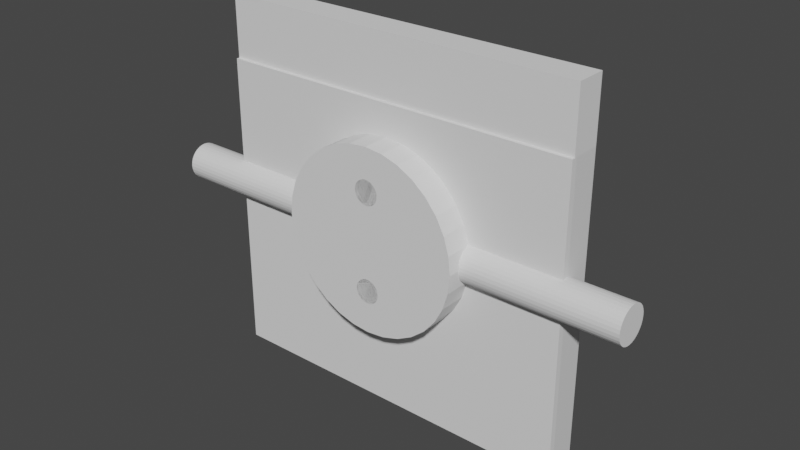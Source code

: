 # Source: phone-new.blend  (saved by Blender 3.1.7; exported with 4.5.12 LTS)
import bpy
from mathutils import Matrix  # noqa: F401  (used for matrix-valued properties, if any)

bpy.ops.wm.read_factory_settings(use_empty=True)
scene = bpy.context.scene
scene.name = 'Scene'

# ---- collections
col_collection = bpy.data.collections.new('Collection'); scene.collection.children.link(col_collection)

# ---- materials (node trees are filled in below, after node groups)
mat_material = bpy.data.materials.new('Material')
mat_material.alpha_threshold = 0.0
mat_material.use_transparent_shadow = False
mat_material.line_color = (0.0, 0.0, 0.0, 1.0)

# ---- material node trees
mat_material.use_nodes = True; mat_material.node_tree.nodes.clear()
_N = mat_material.node_tree.nodes; _L = mat_material.node_tree.links
n0 = _N.new('ShaderNodeOutputMaterial'); n0.name = 'Material Output'; n0.location = (300, 300)
n1 = _N.new('ShaderNodeBsdfPrincipled'); n1.name = 'Principled BSDF'; n1.location = (10, 300)
n1.distribution = 'GGX'
n1.subsurface_method = 'RANDOM_WALK_SKIN'
n1.inputs[2].default_value = 0.4
n1.inputs[3].default_value = 1.45
n1.inputs[27].default_value = (0.0, 0.0, 0.0, 1.0)
n1.inputs[28].default_value = 1.0
_L.new(n1.outputs[0], n0.inputs[0])
n0.is_active_output = True

# ---- world
world_world = bpy.data.worlds.new('World'); scene.world = world_world
world_world.use_nodes = True; world_world.node_tree.nodes.clear()
_N = world_world.node_tree.nodes; _L = world_world.node_tree.links
n0 = _N.new('ShaderNodeOutputWorld'); n0.name = 'World Output'; n0.location = (300, 300)
n1 = _N.new('ShaderNodeBackground'); n1.name = 'Background'; n1.location = (10, 300)
n1.inputs[0].default_value = (0.05088, 0.05088, 0.05088, 1.0)
_L.new(n1.outputs[0], n0.inputs[0])
n0.is_active_output = True
world_world.color = (0.05088, 0.05088, 0.05088)
world_world.use_sun_shadow = False
world_world.sun_shadow_jitter_overblur = 0.0

# ---- meshes
me_cube = bpy.data.meshes.new('Cube')
me_cube.from_pydata([(-2.142e-09, 0.2, 0.3333), (-2.173e-09, 0.2, -0.2), (1.0, 1.0, -1.0), (-1.0, 1.0, -1.0), (0.03704, 0.2, -0.2112), (0.06159, 0.2, 0.2922), (0.06539, 0.2, 0.2797), (0.06667, 0.2, 0.2667), (0.06539, 0.2, 0.2537), (0.06159, 0.2, -0.2412), (0.06159, 0.2, 0.2412), (0.06539, 0.2, -0.2537), (0.04714, 0.2, 0.2195), (0.06667, 0.2, -0.2667), (0.06539, 0.2, -0.2797), (0.01301, 0.2, 0.2013), (0.06159, 0.2, -0.2922), (-7.97e-09, 0.2, 0.2), (0.05543, 0.2, -0.3037), (-0.05543, 0.2, 0.2296), (-0.06159, 0.2, 0.2412), (-0.06539, 0.2, 0.2537), (-8.001e-09, 0.2, -0.3333), (-0.06667, 0.2, 0.2667), (-0.06159, 0.2, 0.2922), (-0.02551, 0.2, -0.3283), (-0.04714, 0.2, 0.3138), (-0.02551, 0.2, 0.3283), (-0.04714, 0.2, -0.3138), (-0.01301, 0.2, 0.3321), (-0.05543, 0.2, -0.3037), (-0.06159, 0.2, -0.2922), (-0.06539, 0.2, -0.2797), (-0.06667, 0.2, -0.2667), (-0.06539, 0.2, -0.2537), (-0.06159, 0.2, -0.2412), (-0.05543, 0.2, -0.2296), (-0.04714, 0.2, -0.2195), (-0.03704, 0.2, -0.2112), (-0.01301, 0.2, -0.2013), (-0.1232, 1.0, -0.3177), (-0.1333, 1.0, -0.2667), (-0.1308, 1.0, -0.2927), (-0.1308, 1.0, -0.2407), (-0.1232, 1.0, -0.2156), (-0.07408, 1.0, -0.1558), (-0.1109, 1.0, -0.1926), (-0.09428, 1.0, -0.1724), (-0.05102, 1.0, -0.1435), (-0.02601, 1.0, -0.1359), (-0.1109, 1.0, -0.3407), (-0.1089, 1.0, -0.3431), (0.05102, 1.0, -0.1435), (0.02601, 1.0, -0.1359), (0.1232, 1.0, -0.3177), (0.1109, 1.0, -0.3407), (0.1089, 1.0, -0.3431), (0.07408, 1.0, -0.1558), (0.1109, 1.0, -0.1926), (0.09428, 1.0, -0.1724), (0.1333, 1.0, -0.2667), (0.1308, 1.0, -0.2407), (0.1308, 1.0, -0.2927), (0.1232, 1.0, -0.2156), (0.0, 1.0, -0.1333), (-0.09428, 1.0, -0.3609), (0.09428, 1.0, -0.3609), (-0.07408, 1.0, -0.3775), (-0.05102, 1.0, -0.3899), (0.05102, 1.0, -0.3899), (0.02601, 1.0, -0.3974), (-1.166e-08, 1.0, -0.4), (-0.02601, 1.0, -0.3974), (0.07408, 1.0, -0.3775), (0.01301, 0.2, -0.2013), (0.02551, 0.2, -0.2051), (0.04714, 0.2, -0.2195), (0.05543, 0.2, -0.2296), (0.04714, 0.2, -0.3138), (0.03704, 0.2, -0.3221), (0.02551, 0.2, -0.3283), (0.01301, 0.2, -0.3321), (-0.01301, 0.2, -0.3321), (-0.03704, 0.2, -0.3221), (-0.02551, 0.2, -0.2051), (-0.1089, 1.0, 0.3431), (0.1089, 1.0, 0.3431), (0.09428, 1.0, 0.3609), (-0.09428, 1.0, 0.3609), (-0.05102, 1.0, 0.3899), (-0.02601, 1.0, 0.3974), (0.0, 1.0, 0.4), (0.05102, 1.0, 0.3899), (0.02601, 1.0, 0.3974), (0.07408, 1.0, 0.3775), (-0.07408, 1.0, 0.3775), (-0.1333, 1.0, 0.2667), (-0.1308, 1.0, 0.2407), (-0.1308, 1.0, 0.2927), (-0.1109, 1.0, 0.3407), (-0.1232, 1.0, 0.3177), (-0.1232, 1.0, 0.2156), (-0.1109, 1.0, 0.1926), (-0.09428, 1.0, 0.1724), (-0.07408, 1.0, 0.1558), (-0.05102, 1.0, 0.1435), (-0.02601, 1.0, 0.1359), (-1.166e-08, 1.0, 0.1333), (0.02601, 1.0, 0.1359), (0.05102, 1.0, 0.1435), (0.07408, 1.0, 0.1558), (0.1109, 1.0, 0.3407), (0.1232, 1.0, 0.2156), (0.1232, 1.0, 0.3177), (0.1333, 1.0, 0.2667), (0.1308, 1.0, 0.2407), (0.1308, 1.0, 0.2927), (0.09428, 1.0, 0.1724), (0.1109, 1.0, 0.1926), (0.01301, 0.2, 0.3321), (0.02551, 0.2, 0.3283), (0.03704, 0.2, 0.3221), (0.04714, 0.2, 0.3138), (0.05543, 0.2, 0.3037), (0.05543, 0.2, 0.2296), (0.03704, 0.2, 0.2112), (0.02551, 0.2, 0.2051), (-0.01301, 0.2, 0.2013), (-0.02551, 0.2, 0.2051), (-0.03704, 0.2, 0.2112), (-0.04714, 0.2, 0.2195), (-0.06539, 0.2, 0.2797), (-0.05543, 0.2, 0.3037), (-0.03704, 0.2, 0.3221), (-1.0, 1.0, 0.6667), (1.0, 1.0, 0.6667), (0.5478, 1.0, 0.6667), (-0.5478, 1.0, 0.6667), (-1.0, -0.8, -1.0), (-1.0, -0.8, 0.6667), (1.0, -0.8, -1.0), (1.0, -0.8, -0.2), (1.0, -0.8, 0.6667), (-3.57e-10, -0.8, 0.3333), (0.01301, -0.8, 0.3321), (0.02551, -0.8, 0.3283), (0.03704, -0.8, 0.3221), (0.04714, -0.8, 0.3138), (0.05543, -0.8, 0.3037), (0.06159, -0.8, 0.2922), (0.06539, -0.8, 0.2797), (0.06667, -0.8, 0.2667), (0.06539, -0.8, 0.2537), (0.06159, -0.8, 0.2412), (0.05543, -0.8, 0.2296), (0.04714, -0.8, 0.2195), (0.03704, -0.8, 0.2112), (0.02551, -0.8, 0.2051), (0.01301, -0.8, 0.2013), (-6.185e-09, -0.8, 0.2), (-0.01301, -0.8, 0.2013), (-0.02551, -0.8, 0.2051), (-0.03704, -0.8, 0.2112), (-0.04714, -0.8, 0.2195), (-0.05543, -0.8, 0.2296), (-0.06159, -0.8, 0.2412), (-0.06539, -0.8, 0.2537), (-0.06667, -0.8, 0.2667), (-0.06539, -0.8, 0.2797), (-0.06159, -0.8, 0.2922), (-0.05543, -0.8, 0.3037), (-0.04714, -0.8, 0.3138), (-0.03704, -0.8, 0.3221), (-0.02551, -0.8, 0.3283), (-0.01301, -0.8, 0.3321), (-3.622e-10, -0.8, -0.2), (0.01301, -0.8, -0.2013), (0.02551, -0.8, -0.2051), (0.03704, -0.8, -0.2112), (0.04714, -0.8, -0.2195), (0.05543, -0.8, -0.2296), (0.06159, -0.8, -0.2412), (0.06539, -0.8, -0.2537), (0.06667, -0.8, -0.2667), (0.06539, -0.8, -0.2797), (0.06159, -0.8, -0.2922), (0.05543, -0.8, -0.3037), (0.04714, -0.8, -0.3138), (0.03704, -0.8, -0.3221), (0.02551, -0.8, -0.3283), (0.01301, -0.8, -0.3321), (-6.19e-09, -0.8, -0.3333), (-0.01301, -0.8, -0.3321), (-0.02551, -0.8, -0.3283), (-0.03704, -0.8, -0.3221), (-0.04714, -0.8, -0.3138), (-0.05543, -0.8, -0.3037), (-0.06159, -0.8, -0.2922), (-0.06539, -0.8, -0.2797), (-0.06667, -0.8, -0.2667), (-0.06539, -0.8, -0.2537), (-0.06159, -0.8, -0.2412), (-0.05543, -0.8, -0.2296), (-0.04714, -0.8, -0.2195), (-0.03704, -0.8, -0.2112), (-0.02551, -0.8, -0.2051), (-0.01301, -0.8, -0.2013), (-0.8, -0.8, 0.6667), (-1.0, -0.8, -0.09836), (-1.0, -0.7659, -0.09808), (-1.0, -0.8, 0.09836), (-1.0, -0.7659, 0.09808), (-1.0, -0.5408, -0.09239), (-1.0, -0.3333, -0.08315), (-1.0, -0.5408, 0.09239), (-1.0, -0.1515, -0.07071), (-1.0, -0.002236, -0.05556), (-1.0, -0.3333, 0.08315), (-1.0, -0.1515, 0.07071), (-1.0, 0.1087, -0.03827), (-1.0, -0.002236, 0.05556), (-1.0, 0.1087, 0.03827), (-1.0, 0.1769, -0.01951), (-1.0, 0.2, 4.371e-08), (-1.0, 0.1769, 0.01951), (1.0, -0.8, -0.09836), (1.0, -0.8, 0.09836), (1.0, -0.7659, 0.09808), (1.0, -0.7659, -0.09808), (1.0, -0.5408, 0.09239), (1.0, -0.5408, -0.09239), (1.0, -0.3333, -0.08315), (1.0, -0.3333, 0.08315), (1.0, -0.1515, 0.07071), (1.0, -0.1515, -0.07071), (1.0, -0.002236, -0.05556), (1.0, -0.002236, 0.05556), (1.0, 0.1087, 0.03827), (1.0, 0.1087, -0.03827), (1.0, 0.1769, 0.01951), (1.0, 0.1769, -0.01951), (1.0, 0.2, -4.371e-08), (0.08414, -0.8, -0.09836), (0.3076, -0.8, 0.09836)], [], [(210, 139, 134, 3, 138, 208, 209, 212, 213, 215, 216, 219, 222, 223, 224, 221, 220, 218, 217, 214, 211), (3, 2, 140, 138), (225, 141, 140, 2, 135, 142, 226, 227, 229, 232, 233, 236, 237, 239, 241, 240, 238, 235, 234, 231, 230, 228), (136, 86, 87, 94, 92, 93, 91, 90, 89, 95, 88, 85, 137), (135, 2, 56, 55, 54, 62, 60, 61, 63, 58, 59, 57, 52, 53, 64, 49, 48, 45, 47, 46, 44, 43, 41, 42, 40, 50, 51, 3, 134, 137, 85, 99, 100, 98, 96, 97, 101, 102, 103, 104, 105, 106, 107, 108, 109, 110, 117, 118, 112, 115, 114, 116, 113, 111, 86, 136), (66, 56, 2, 3, 51, 65, 67, 68, 72, 71, 70, 69, 73), (0, 119, 144, 143), (144, 119, 120, 145), (145, 120, 121, 146), (146, 121, 122, 147), (122, 123, 148, 147), (123, 5, 149, 148), (5, 6, 150, 149), (6, 7, 151, 150), (7, 8, 152, 151), (8, 10, 153, 152), (10, 124, 154, 153), (124, 12, 155, 154), (155, 12, 125, 156), (156, 125, 126, 157), (157, 126, 15, 158), (158, 15, 17, 159), (159, 17, 127, 160), (160, 127, 128, 161), (161, 128, 129, 162), (162, 129, 130, 163), (163, 130, 19, 164), (164, 19, 20, 165), (165, 20, 21, 166), (166, 21, 23, 167), (167, 23, 131, 168), (168, 131, 24, 169), (169, 24, 132, 170), (170, 132, 26, 171), (26, 133, 172, 171), (172, 133, 27, 173), (27, 29, 174, 173), (29, 0, 143, 174), (1, 74, 176, 175), (176, 74, 75, 177), (177, 75, 4, 178), (178, 4, 76, 179), (76, 77, 180, 179), (77, 9, 181, 180), (9, 11, 182, 181), (11, 13, 183, 182), (13, 14, 184, 183), (14, 16, 185, 184), (16, 18, 186, 185), (18, 78, 187, 186), (187, 78, 79, 188), (188, 79, 80, 189), (189, 80, 81, 190), (190, 81, 22, 191), (191, 22, 82, 192), (192, 82, 25, 193), (193, 25, 83, 194), (194, 83, 28, 195), (195, 28, 30, 196), (196, 30, 31, 197), (197, 31, 32, 198), (198, 32, 33, 199), (199, 33, 34, 200), (200, 34, 35, 201), (201, 35, 36, 202), (202, 36, 37, 203), (37, 38, 204, 203), (38, 84, 205, 204), (205, 84, 39, 206), (39, 1, 175, 206), (53, 74, 1, 64), (52, 75, 74, 53), (4, 75, 52, 57), (76, 4, 57, 59), (77, 76, 59, 58), (9, 77, 58, 63), (11, 9, 63, 61), (13, 11, 61, 60), (14, 13, 60, 62), (16, 14, 62, 54), (18, 16, 54, 55), (18, 55, 56, 66, 78), (73, 79, 78, 66), (69, 80, 79, 73), (70, 81, 80, 69), (71, 22, 81, 70), (72, 82, 22, 71), (68, 25, 82, 72), (67, 83, 25, 68), (65, 28, 83, 67), (51, 50, 30, 28, 65), (31, 30, 50, 40), (32, 31, 40, 42), (33, 32, 42, 41), (34, 33, 41, 43), (35, 34, 43, 44), (36, 35, 44, 46), (37, 36, 46, 47), (38, 37, 47, 45), (48, 84, 38, 45), (49, 39, 84, 48), (64, 1, 39, 49), (119, 0, 91, 93), (120, 119, 93, 92), (121, 120, 92, 94), (122, 121, 94, 87), (122, 87, 86, 111, 123), (5, 123, 111, 113), (6, 5, 113, 116), (7, 6, 116, 114), (8, 7, 114, 115), (10, 8, 115, 112), (124, 10, 112, 118), (12, 124, 118, 117), (110, 125, 12, 117), (109, 126, 125, 110), (108, 15, 126, 109), (107, 17, 15, 108), (106, 127, 17, 107), (105, 128, 127, 106), (104, 129, 128, 105), (103, 130, 129, 104), (19, 130, 103, 102), (101, 20, 19, 102), (21, 20, 101, 97), (23, 21, 97, 96), (131, 23, 96, 98), (24, 131, 98, 100), (132, 24, 100, 99), (85, 88, 26, 132, 99), (133, 26, 88, 95), (89, 27, 133, 95), (29, 27, 89, 90), (0, 29, 90, 91), (142, 135, 136, 137, 134, 139, 207), (208, 138, 140, 141, 183, 184, 185, 186, 187, 188, 189, 190, 191, 192, 193, 194, 195, 196, 197, 198, 199, 200, 201, 202, 203, 204, 205, 206, 175, 176, 177, 242), (243, 154, 155, 156, 157, 158, 159, 160, 161, 162, 163, 164, 165, 166, 167, 168, 169, 207, 139, 210), (226, 142, 207, 169, 170, 171, 172, 173, 174, 143, 144, 145, 146, 147, 148, 149, 150, 151, 152, 153, 154, 243), (177, 178, 179, 180, 181, 182, 183, 141, 225, 242), (223, 222, 240, 241), (240, 222, 219, 238), (219, 216, 235, 238), (216, 215, 234, 235), (215, 213, 231, 234), (231, 213, 212, 230), (230, 212, 209, 228), (225, 228, 209, 208, 242), (210, 211, 227, 226, 243), (227, 211, 214, 229), (217, 232, 229, 214), (218, 233, 232, 217), (233, 218, 220, 236), (236, 220, 221, 237), (237, 221, 224, 239), (239, 224, 223, 241)])
_uv = me_cube.uv_layers.new(name='UVMap')
_uv.uv.foreach_set('vector', [0.5123, 0.025, 0.5833, 0.025, 0.5833, 0.25, 0.375, 0.25, 0.375, 0.025, 0.4877, 0.025, 0.4877, 0.02926, 0.4885, 0.0574, 0.4896, 0.08334, 0.4912, 0.1061, 0.4931, 0.1247, 0.4952, 0.1386, 0.4976, 0.1471, 0.5, 0.15, 0.5024, 0.1471, 0.5048, 0.1386, 0.5069, 0.1247, 0.5088, 0.1061, 0.5104, 0.08334, 0.5115, 0.0574, 0.5123, 0.02926, 0.125, 0.5, 0.375, 0.5, 0.375, 0.725, 0.125, 0.725, 0.4877, 0.725, 0.475, 0.725, 0.375, 0.725, 0.375, 0.5, 0.5833, 0.5, 0.5833, 0.725, 0.5123, 0.725, 0.5123, 0.7207, 0.5115, 0.6926, 0.5104, 0.6667, 0.5088, 0.6439, 0.5069, 0.6253, 0.5048, 0.6114, 0.5024, 0.6029, 0.5, 0.6, 0.4976, 0.6029, 0.4952, 0.6114, 0.4931, 0.6253, 0.4912, 0.6439, 0.4896, 0.6667, 0.4885, 0.6926, 0.4877, 0.7207, 0.5833, 0.4435, 0.5429, 0.3886, 0.5451, 0.3868, 0.5472, 0.3843, 0.5487, 0.3814, 0.5497, 0.3783, 0.55, 0.375, 0.5497, 0.3717, 0.5487, 0.3686, 0.5472, 0.3657, 0.5451, 0.3632, 0.5429, 0.3614, 0.5833, 0.3065, 0.5833, 0.5, 0.375, 0.5, 0.4571, 0.3886, 0.4574, 0.3889, 0.4603, 0.3904, 0.4634, 0.3913, 0.4667, 0.3917, 0.4699, 0.3913, 0.473, 0.3904, 0.4759, 0.3889, 0.4785, 0.3868, 0.4805, 0.3843, 0.4821, 0.3814, 0.483, 0.3783, 0.4833, 0.375, 0.483, 0.3717, 0.4821, 0.3686, 0.4805, 0.3657, 0.4785, 0.3632, 0.4759, 0.3611, 0.473, 0.3596, 0.4699, 0.3587, 0.4667, 0.3583, 0.4634, 0.3587, 0.4603, 0.3596, 0.4574, 0.3611, 0.4571, 0.3614, 0.375, 0.25, 0.5833, 0.25, 0.5833, 0.3065, 0.5429, 0.3614, 0.5426, 0.3611, 0.5397, 0.3596, 0.5366, 0.3587, 0.5333, 0.3583, 0.5301, 0.3587, 0.527, 0.3596, 0.5241, 0.3611, 0.5215, 0.3632, 0.5195, 0.3657, 0.5179, 0.3686, 0.517, 0.3717, 0.5167, 0.375, 0.517, 0.3783, 0.5179, 0.3814, 0.5195, 0.3843, 0.5215, 0.3868, 0.5241, 0.3889, 0.527, 0.3904, 0.5301, 0.3913, 0.5333, 0.3917, 0.5366, 0.3913, 0.5397, 0.3904, 0.5426, 0.3889, 0.5429, 0.3886, 0.5833, 0.4435, 0.4549, 0.3868, 0.4571, 0.3886, 0.375, 0.5, 0.375, 0.25, 0.4571, 0.3614, 0.4549, 0.3632, 0.4528, 0.3657, 0.4513, 0.3686, 0.4503, 0.3717, 0.45, 0.375, 0.4503, 0.3783, 0.4513, 0.3814, 0.4528, 0.3843, 1.0, 0.65, 0.9688, 0.65, 0.9688, 0.7333, 1.0, 0.7333, 0.9688, 0.7333, 0.9688, 0.65, 0.9375, 0.65, 0.9375, 0.7333, 0.9375, 0.7333, 0.9375, 0.65, 0.9062, 0.65, 0.9062, 0.7333, 0.9062, 0.7333, 0.9062, 0.65, 0.875, 0.65, 0.875, 0.7333, 0.875, 0.65, 0.8438, 0.65, 0.8438, 0.7333, 0.875, 0.7333, 0.8438, 0.65, 0.8125, 0.65, 0.8125, 0.7333, 0.8438, 0.7333, 0.8125, 0.65, 0.7812, 0.65, 0.7812, 0.7333, 0.8125, 0.7333, 0.7812, 0.65, 0.75, 0.65, 0.75, 0.7333, 0.7812, 0.7333, 0.75, 0.65, 0.7188, 0.65, 0.7188, 0.7333, 0.75, 0.7333, 0.7188, 0.65, 0.6875, 0.65, 0.6875, 0.7333, 0.7188, 0.7333, 0.6875, 0.65, 0.6562, 0.65, 0.6562, 0.7333, 0.6875, 0.7333, 0.6562, 0.65, 0.625, 0.65, 0.625, 0.7333, 0.6562, 0.7333, 0.625, 0.7333, 0.625, 0.65, 0.5938, 0.65, 0.5938, 0.7333, 0.5938, 0.7333, 0.5938, 0.65, 0.5625, 0.65, 0.5625, 0.7333, 0.5625, 0.7333, 0.5625, 0.65, 0.5312, 0.65, 0.5312, 0.7333, 0.5312, 0.7333, 0.5312, 0.65, 0.5, 0.65, 0.5, 0.7333, 0.5, 0.7333, 0.5, 0.65, 0.4688, 0.65, 0.4688, 0.7333, 0.4688, 0.7333, 0.4688, 0.65, 0.4375, 0.65, 0.4375, 0.7333, 0.4375, 0.7333, 0.4375, 0.65, 0.4062, 0.65, 0.4062, 0.7333, 0.4062, 0.7333, 0.4062, 0.65, 0.375, 0.65, 0.375, 0.7333, 0.375, 0.7333, 0.375, 0.65, 0.3438, 0.65, 0.3438, 0.7333, 0.3438, 0.7333, 0.3438, 0.65, 0.3125, 0.65, 0.3125, 0.7333, 0.3125, 0.7333, 0.3125, 0.65, 0.2812, 0.65, 0.2812, 0.7333, 0.2812, 0.7333, 0.2812, 0.65, 0.25, 0.65, 0.25, 0.7333, 0.25, 0.7333, 0.25, 0.65, 0.2188, 0.65, 0.2188, 0.7333, 0.2188, 0.7333, 0.2188, 0.65, 0.1875, 0.65, 0.1875, 0.7333, 0.1875, 0.7333, 0.1875, 0.65, 0.1562, 0.65, 0.1562, 0.7333, 0.1562, 0.7333, 0.1562, 0.65, 0.125, 0.65, 0.125, 0.7333, 0.125, 0.65, 0.09375, 0.65, 0.09375, 0.7333, 0.125, 0.7333, 0.09375, 0.7333, 0.09375, 0.65, 0.0625, 0.65, 0.0625, 0.7333, 0.0625, 0.65, 0.03125, 0.65, 0.03125, 0.7333, 0.0625, 0.7333, 0.03125, 0.65, 0.0, 0.65, 0.0, 0.7333, 0.03125, 0.7333, 1.0, 0.65, 0.9688, 0.65, 0.9688, 0.7333, 1.0, 0.7333, 0.9688, 0.7333, 0.9688, 0.65, 0.9375, 0.65, 0.9375, 0.7333, 0.9375, 0.7333, 0.9375, 0.65, 0.9062, 0.65, 0.9062, 0.7333, 0.9062, 0.7333, 0.9062, 0.65, 0.875, 0.65, 0.875, 0.7333, 0.875, 0.65, 0.8438, 0.65, 0.8438, 0.7333, 0.875, 0.7333, 0.8438, 0.65, 0.8125, 0.65, 0.8125, 0.7333, 0.8438, 0.7333, 0.8125, 0.65, 0.7812, 0.65, 0.7812, 0.7333, 0.8125, 0.7333, 0.7812, 0.65, 0.75, 0.65, 0.75, 0.7333, 0.7812, 0.7333, 0.75, 0.65, 0.7188, 0.65, 0.7188, 0.7333, 0.75, 0.7333, 0.7188, 0.65, 0.6875, 0.65, 0.6875, 0.7333, 0.7188, 0.7333, 0.6875, 0.65, 0.6562, 0.65, 0.6562, 0.7333, 0.6875, 0.7333, 0.6562, 0.65, 0.625, 0.65, 0.625, 0.7333, 0.6562, 0.7333, 0.625, 0.7333, 0.625, 0.65, 0.5938, 0.65, 0.5938, 0.7333, 0.5938, 0.7333, 0.5938, 0.65, 0.5625, 0.65, 0.5625, 0.7333, 0.5625, 0.7333, 0.5625, 0.65, 0.5312, 0.65, 0.5312, 0.7333, 0.5312, 0.7333, 0.5312, 0.65, 0.5, 0.65, 0.5, 0.7333, 0.5, 0.7333, 0.5, 0.65, 0.4688, 0.65, 0.4688, 0.7333, 0.4688, 0.7333, 0.4688, 0.65, 0.4375, 0.65, 0.4375, 0.7333, 0.4375, 0.7333, 0.4375, 0.65, 0.4062, 0.65, 0.4062, 0.7333, 0.4062, 0.7333, 0.4062, 0.65, 0.375, 0.65, 0.375, 0.7333, 0.375, 0.7333, 0.375, 0.65, 0.3438, 0.65, 0.3438, 0.7333, 0.3438, 0.7333, 0.3438, 0.65, 0.3125, 0.65, 0.3125, 0.7333, 0.3125, 0.7333, 0.3125, 0.65, 0.2812, 0.65, 0.2812, 0.7333, 0.2812, 0.7333, 0.2812, 0.65, 0.25, 0.65, 0.25, 0.7333, 0.25, 0.7333, 0.25, 0.65, 0.2188, 0.65, 0.2188, 0.7333, 0.2188, 0.7333, 0.2188, 0.65, 0.1875, 0.65, 0.1875, 0.7333, 0.1875, 0.7333, 0.1875, 0.65, 0.1562, 0.65, 0.1562, 0.7333, 0.1562, 0.7333, 0.1562, 0.65, 0.125, 0.65, 0.125, 0.7333, 0.125, 0.65, 0.09375, 0.65, 0.09375, 0.7333, 0.125, 0.7333, 0.09375, 0.65, 0.0625, 0.65, 0.0625, 0.7333, 0.09375, 0.7333, 0.0625, 0.7333, 0.0625, 0.65, 0.03125, 0.65, 0.03125, 0.7333, 0.03125, 0.65, 0.0, 0.65, 0.0, 0.7333, 0.03125, 0.7333, 0.9688, 0.75, 0.9688, 1.0, 1.0, 1.0, 1.0, 0.75, 0.9375, 0.75, 0.9375, 1.0, 0.9688, 1.0, 0.9688, 0.75, 0.9062, 1.0, 0.9375, 1.0, 0.9375, 0.75, 0.9062, 0.75, 0.875, 1.0, 0.9062, 1.0, 0.9062, 0.75, 0.875, 0.75, 0.8438, 1.0, 0.875, 1.0, 0.875, 0.75, 0.8438, 0.75, 0.8125, 1.0, 0.8438, 1.0, 0.8438, 0.75, 0.8125, 0.75, 0.7812, 1.0, 0.8125, 1.0, 0.8125, 0.75, 0.7812, 0.75, 0.75, 1.0, 0.7812, 1.0, 0.7812, 0.75, 0.75, 0.75, 0.7188, 1.0, 0.75, 1.0, 0.75, 0.75, 0.7188, 0.75, 0.6875, 1.0, 0.7188, 1.0, 0.7188, 0.75, 0.6875, 0.75, 0.6562, 1.0, 0.6875, 1.0, 0.6875, 0.75, 0.6562, 0.75, 0.6562, 1.0, 0.6562, 0.75, 0.6526, 0.75, 0.625, 0.75, 0.625, 1.0, 0.5938, 0.75, 0.5938, 1.0, 0.625, 1.0, 0.625, 0.75, 0.5625, 0.75, 0.5625, 1.0, 0.5938, 1.0, 0.5938, 0.75, 0.5312, 0.75, 0.5312, 1.0, 0.5625, 1.0, 0.5625, 0.75, 0.5, 0.75, 0.5, 1.0, 0.5312, 1.0, 0.5312, 0.75, 0.4688, 0.75, 0.4688, 1.0, 0.5, 1.0, 0.5, 0.75, 0.4375, 0.75, 0.4375, 1.0, 0.4688, 1.0, 0.4688, 0.75, 0.4062, 0.75, 0.4062, 1.0, 0.4375, 1.0, 0.4375, 0.75, 0.375, 0.75, 0.375, 1.0, 0.4062, 1.0, 0.4062, 0.75, 0.3474, 0.75, 0.3438, 0.75, 0.3438, 1.0, 0.375, 1.0, 0.375, 0.75, 0.3125, 1.0, 0.3438, 1.0, 0.3438, 0.75, 0.3125, 0.75, 0.2812, 1.0, 0.3125, 1.0, 0.3125, 0.75, 0.2812, 0.75, 0.25, 1.0, 0.2812, 1.0, 0.2812, 0.75, 0.25, 0.75, 0.2188, 1.0, 0.25, 1.0, 0.25, 0.75, 0.2188, 0.75, 0.1875, 1.0, 0.2188, 1.0, 0.2188, 0.75, 0.1875, 0.75, 0.1562, 1.0, 0.1875, 1.0, 0.1875, 0.75, 0.1562, 0.75, 0.125, 1.0, 0.1562, 1.0, 0.1562, 0.75, 0.125, 0.75, 0.09375, 1.0, 0.125, 1.0, 0.125, 0.75, 0.09375, 0.75, 0.0625, 0.75, 0.0625, 1.0, 0.09375, 1.0, 0.09375, 0.75, 0.03125, 0.75, 0.03125, 1.0, 0.0625, 1.0, 0.0625, 0.75, 0.0, 0.75, 0.0, 1.0, 0.03125, 1.0, 0.03125, 0.75, 0.9688, 1.0, 1.0, 1.0, 1.0, 0.75, 0.9688, 0.75, 0.9375, 1.0, 0.9688, 1.0, 0.9688, 0.75, 0.9375, 0.75, 0.9062, 1.0, 0.9375, 1.0, 0.9375, 0.75, 0.9062, 0.75, 0.875, 1.0, 0.9062, 1.0, 0.9062, 0.75, 0.875, 0.75, 0.875, 1.0, 0.875, 0.75, 0.8474, 0.75, 0.8438, 0.75, 0.8438, 1.0, 0.8125, 1.0, 0.8438, 1.0, 0.8438, 0.75, 0.8125, 0.75, 0.7812, 1.0, 0.8125, 1.0, 0.8125, 0.75, 0.7812, 0.75, 0.75, 1.0, 0.7812, 1.0, 0.7812, 0.75, 0.75, 0.75, 0.7188, 1.0, 0.75, 1.0, 0.75, 0.75, 0.7188, 0.75, 0.6875, 1.0, 0.7188, 1.0, 0.7188, 0.75, 0.6875, 0.75, 0.6562, 1.0, 0.6875, 1.0, 0.6875, 0.75, 0.6562, 0.75, 0.625, 1.0, 0.6562, 1.0, 0.6562, 0.75, 0.625, 0.75, 0.5938, 0.75, 0.5938, 1.0, 0.625, 1.0, 0.625, 0.75, 0.5625, 0.75, 0.5625, 1.0, 0.5938, 1.0, 0.5938, 0.75, 0.5312, 0.75, 0.5312, 1.0, 0.5625, 1.0, 0.5625, 0.75, 0.5, 0.75, 0.5, 1.0, 0.5312, 1.0, 0.5312, 0.75, 0.4688, 0.75, 0.4688, 1.0, 0.5, 1.0, 0.5, 0.75, 0.4375, 0.75, 0.4375, 1.0, 0.4688, 1.0, 0.4688, 0.75, 0.4062, 0.75, 0.4062, 1.0, 0.4375, 1.0, 0.4375, 0.75, 0.375, 0.75, 0.375, 1.0, 0.4062, 1.0, 0.4062, 0.75, 0.3438, 1.0, 0.375, 1.0, 0.375, 0.75, 0.3438, 0.75, 0.3125, 0.75, 0.3125, 1.0, 0.3438, 1.0, 0.3438, 0.75, 0.2812, 1.0, 0.3125, 1.0, 0.3125, 0.75, 0.2812, 0.75, 0.25, 1.0, 0.2812, 1.0, 0.2812, 0.75, 0.25, 0.75, 0.2188, 1.0, 0.25, 1.0, 0.25, 0.75, 0.2188, 0.75, 0.1875, 1.0, 0.2188, 1.0, 0.2188, 0.75, 0.1875, 0.75, 0.1562, 1.0, 0.1875, 1.0, 0.1875, 0.75, 0.1562, 0.75, 0.1526, 0.75, 0.125, 0.75, 0.125, 1.0, 0.1562, 1.0, 0.1562, 0.75, 0.09375, 1.0, 0.125, 1.0, 0.125, 0.75, 0.09375, 0.75, 0.0625, 0.75, 0.0625, 1.0, 0.09375, 1.0, 0.09375, 0.75, 0.03125, 1.0, 0.0625, 1.0, 0.0625, 0.75, 0.03125, 0.75, 0.0, 1.0, 0.03125, 1.0, 0.03125, 0.75, 0.0, 0.75, 0.375, 0.725, 0.375, 0.5, 0.3185, 0.5, 0.1815, 0.5, 0.125, 0.5, 0.125, 0.725, 0.15, 0.725, 0.5102, 0.25, 0.375, 0.25, 0.375, 0.5, 0.495, 0.5, 0.485, 0.3833, 0.483, 0.3832, 0.4812, 0.3827, 0.4794, 0.3819, 0.4779, 0.3809, 0.4767, 0.3796, 0.4758, 0.3782, 0.4752, 0.3766, 0.475, 0.375, 0.4752, 0.3734, 0.4758, 0.3718, 0.4767, 0.3704, 0.4779, 0.3691, 0.4794, 0.3681, 0.4812, 0.3673, 0.483, 0.3668, 0.485, 0.3667, 0.487, 0.3668, 0.4888, 0.3673, 0.4906, 0.3681, 0.4921, 0.3691, 0.4933, 0.3704, 0.4942, 0.3718, 0.4948, 0.3734, 0.495, 0.375, 0.4948, 0.3766, 0.4942, 0.3782, 0.5102, 0.3855, 0.5398, 0.4135, 0.5594, 0.3819, 0.5579, 0.3809, 0.5567, 0.3796, 0.5558, 0.3782, 0.5552, 0.3766, 0.555, 0.375, 0.5552, 0.3734, 0.5558, 0.3718, 0.5567, 0.3704, 0.5579, 0.3691, 0.5594, 0.3681, 0.5612, 0.3673, 0.563, 0.3668, 0.565, 0.3667, 0.567, 0.3668, 0.5688, 0.3673, 0.625, 0.275, 0.625, 0.25, 0.5398, 0.25, 0.5398, 0.5, 0.625, 0.5, 0.625, 0.275, 0.5688, 0.3673, 0.5706, 0.3681, 0.5721, 0.3691, 0.5733, 0.3704, 0.5742, 0.3718, 0.5748, 0.3734, 0.575, 0.375, 0.5748, 0.3766, 0.5742, 0.3782, 0.5733, 0.3796, 0.5721, 0.3809, 0.5706, 0.3819, 0.5688, 0.3827, 0.567, 0.3832, 0.565, 0.3833, 0.563, 0.3832, 0.5612, 0.3827, 0.5594, 0.3819, 0.5398, 0.4135, 0.4942, 0.3782, 0.4933, 0.3796, 0.4921, 0.3809, 0.4906, 0.3819, 0.4888, 0.3827, 0.487, 0.3832, 0.485, 0.3833, 0.495, 0.5, 0.5102, 0.5, 0.5102, 0.3855, 1.0, 0.5625, 0.9688, 0.5625, 0.9688, 0.9375, 1.0, 0.9375, 0.9688, 0.9375, 0.9688, 0.5625, 0.9375, 0.5625, 0.9375, 0.9375, 0.9375, 0.5625, 0.9062, 0.5625, 0.9062, 0.9375, 0.9375, 0.9375, 0.9062, 0.5625, 0.875, 0.5625, 0.875, 0.9375, 0.9062, 0.9375, 0.875, 0.5625, 0.8438, 0.5625, 0.8438, 0.9375, 0.875, 0.9375, 0.8438, 0.9375, 0.8438, 0.5625, 0.8125, 0.5625, 0.8125, 0.9375, 0.8125, 0.9375, 0.8125, 0.5625, 0.7812, 0.5625, 0.7812, 0.9375, 0.7767, 0.9375, 0.7812, 0.9375, 0.7812, 0.5625, 0.7767, 0.5625, 0.7767, 0.7658, 0.2233, 0.5625, 0.2188, 0.5625, 0.2187, 0.9375, 0.2233, 0.9375, 0.2233, 0.8077, 0.2188, 0.9375, 0.2188, 0.5625, 0.1875, 0.5625, 0.1875, 0.9375, 0.1562, 0.5625, 0.1562, 0.9375, 0.1875, 0.9375, 0.1875, 0.5625, 0.125, 0.5625, 0.125, 0.9375, 0.1562, 0.9375, 0.1562, 0.5625, 0.125, 0.9375, 0.125, 0.5625, 0.09375, 0.5625, 0.09375, 0.9375, 0.09375, 0.9375, 0.09375, 0.5625, 0.0625, 0.5625, 0.0625, 0.9375, 0.0625, 0.9375, 0.0625, 0.5625, 0.03125, 0.5625, 0.03125, 0.9375, 0.03125, 0.9375, 0.03125, 0.5625, 0.0, 0.5625, 0.0, 0.9375])
me_cube.materials.append(mat_material)
me_cube.use_remesh_preserve_volume = False
me_cube.use_remesh_preserve_attributes = False
me_cube.use_mirror_vertex_groups = False
me_cube.update()
me_cylinder = bpy.data.meshes.new('Cylinder')
me_cylinder.from_pydata([(0.0, 1.0, -1.0), (0.0, -0.2667, 0.0), (0.0, 0.8, 0.0), (0.2309, -0.4, 0.0), (0.1951, 0.9808, -1.0), (0.2309, -0.6667, 0.0), (0.2309, 0.6667, 0.0), (0.3827, 0.9239, -1.0), (-2.331e-08, -0.8, 0.0), (0.2309, 0.4, 0.0), (-0.2309, -0.6667, 0.0), (0.5556, 0.8315, -1.0), (-2.331e-08, 0.2667, 0.0), (-0.2309, -0.4, 0.0), (0.7071, 0.7071, -1.0), (-0.2309, 0.4, 0.0), (0.8315, 0.5556, -1.0), (-0.2309, 0.6667, 0.0), (0.9239, 0.3827, -1.0), (0.9808, 0.1951, -1.0), (1.0, -4.383e-08, -1.0), (0.9808, -0.1951, -1.0), (0.9239, -0.3827, -1.0), (0.8315, -0.5556, -1.0), (0.7071, -0.7071, -1.0), (0.5556, -0.8315, -1.0), (0.3827, -0.9239, -1.0), (0.1951, -0.9808, -1.0), (-8.742e-08, -1.0, -1.0), (-0.1951, -0.9808, -1.0), (-0.3827, -0.9239, -1.0), (-0.5556, -0.8315, -1.0), (-0.7071, -0.7071, -1.0), (-0.8315, -0.5556, -1.0), (-0.9239, -0.3827, -1.0), (-0.9808, -0.1951, -1.0), (-1.0, 1.181e-08, -1.0), (-0.9808, 0.1951, -1.0), (-0.9239, 0.3827, -1.0), (-0.8315, 0.5556, -1.0), (-0.7071, 0.7071, -1.0), (-0.5556, 0.8315, -1.0), (-0.3827, 0.9239, -1.0), (-0.1951, 0.9808, -1.0), (-0.1678, 0.7031, -1.0), (0.2309, 0.4916, -1.0), (0.0, 0.8, -1.0), (0.2309, 0.6667, -1.0), (-0.2309, 0.6667, -1.0), (-0.2309, 0.4, -1.0), (-2.331e-08, 0.2667, -1.0), (0.2309, 0.4, -1.0), (0.02601, 0.6641, 0.0), (0.0, 0.6667, 0.0), (0.05102, 0.6565, 0.0), (0.07408, 0.6442, 0.0), (0.09428, 0.6276, 0.0), (0.1109, 0.6074, 0.0), (0.1232, 0.5844, 0.0), (0.1308, 0.5593, 0.0), (0.1333, 0.5333, 0.0), (0.1308, 0.5073, 0.0), (0.1232, 0.4823, 0.0), (0.1109, 0.4593, 0.0), (0.09428, 0.4391, 0.0), (0.07408, 0.4225, 0.0), (0.05102, 0.4101, 0.0), (0.02601, 0.4026, 0.0), (-1.166e-08, 0.4, 0.0), (-0.02601, 0.4026, 0.0), (-0.05102, 0.4101, 0.0), (-0.07408, 0.4225, 0.0), (-0.09428, 0.4391, 0.0), (-0.1109, 0.4593, 0.0), (-0.1232, 0.4823, 0.0), (-0.1308, 0.5073, 0.0), (-0.1333, 0.5333, 0.0), (-0.1308, 0.5593, 0.0), (-0.1232, 0.5844, 0.0), (-0.1109, 0.6074, 0.0), (-0.09428, 0.6276, 0.0), (-0.07408, 0.6442, 0.0), (-0.05102, 0.6565, 0.0), (-0.02601, 0.6641, 0.0), (0.1678, -0.7031, -1.0), (0.2309, -0.6667, -1.0), (-0.2309, -0.4916, -1.0), (-0.2309, -0.4, -1.0), (0.0, -0.2667, -1.0), (0.2309, -0.4, -1.0), (-2.331e-08, -0.8, -1.0), (-0.2309, -0.6667, -1.0), (0.02601, -0.4026, 0.0), (0.0, -0.4, 0.0), (0.05102, -0.4101, 0.0), (0.07408, -0.4225, 0.0), (0.09428, -0.4391, 0.0), (0.1109, -0.4593, 0.0), (0.1232, -0.4823, 0.0), (0.1308, -0.5073, 0.0), (0.1333, -0.5333, 0.0), (0.1308, -0.5593, 0.0), (0.1232, -0.5844, 0.0), (0.1109, -0.6074, 0.0), (0.09428, -0.6276, 0.0), (0.07408, -0.6442, 0.0), (0.05102, -0.6565, 0.0), (0.02601, -0.6641, 0.0), (-1.166e-08, -0.6667, 0.0), (-0.02601, -0.6641, 0.0), (-0.05102, -0.6565, 0.0), (-0.07408, -0.6442, 0.0), (-0.09428, -0.6276, 0.0), (-0.1109, -0.6074, 0.0), (-0.1232, -0.5844, 0.0), (-0.1308, -0.5593, 0.0), (-0.1333, -0.5333, 0.0), (-0.1308, -0.5073, 0.0), (-0.1232, -0.4823, 0.0), (-0.1109, -0.4593, 0.0), (-0.09428, -0.4391, 0.0), (-0.07408, -0.4225, 0.0), (-0.05102, -0.4101, 0.0), (-0.02601, -0.4026, 0.0), (0.0, 1.0, 0.8), (0.1951, 0.9808, 0.8), (0.3827, 0.9239, 0.8), (0.5556, 0.8315, 0.8), (0.7071, 0.7071, 0.8), (0.8315, 0.5556, 0.8), (0.9239, 0.3827, 0.8), (0.9239, -0.3827, 0.8), (0.8315, -0.5556, 0.8), (0.7071, -0.7071, 0.8), (0.5556, -0.8315, 0.8), (0.3827, -0.9239, 0.8), (0.1951, -0.9808, 0.8), (0.01951, -0.9981, 0.8), (-8.742e-08, -1.0, 0.8), (-0.1951, -0.9808, 0.8), (-0.3827, -0.9239, 0.8), (-0.5556, -0.8315, 0.8), (-0.7071, -0.7071, 0.8), (-0.8315, -0.5556, 0.8), (-0.9239, -0.3827, 0.8), (-0.9239, 0.3827, 0.8), (-0.8315, 0.5556, 0.8), (-0.7071, 0.7071, 0.8), (-0.5556, 0.8315, 0.8), (-0.3827, 0.9239, 0.8), (-0.1951, 0.9808, 0.8), (-0.01951, 0.9981, 0.8), (0.02601, 0.6641, 0.8), (0.0, 0.6667, 0.8), (0.05102, 0.6565, 0.8), (0.07408, 0.6442, 0.8), (0.09428, 0.6276, 0.8), (0.1109, 0.6074, 0.8), (0.1232, 0.5844, 0.8), (0.1308, 0.5593, 0.8), (0.1333, 0.5333, 0.8), (0.1308, 0.5073, 0.8), (0.1232, 0.4823, 0.8), (0.1109, 0.4593, 0.8), (0.09428, 0.4391, 0.8), (0.07408, 0.4225, 0.8), (0.05102, 0.4101, 0.8), (0.02601, 0.4026, 0.8), (-1.166e-08, 0.4, 0.8), (-0.02601, 0.4026, 0.8), (-0.05102, 0.4101, 0.8), (-0.07408, 0.4225, 0.8), (-0.09428, 0.4391, 0.8), (-0.1109, 0.4593, 0.8), (-0.1232, 0.4823, 0.8), (-0.1308, 0.5073, 0.8), (-0.1333, 0.5333, 0.8), (-0.1308, 0.5593, 0.8), (-0.1232, 0.5844, 0.8), (-0.1109, 0.6074, 0.8), (-0.09428, 0.6276, 0.8), (-0.07408, 0.6442, 0.8), (-0.05102, 0.6565, 0.8), (-0.02601, 0.6641, 0.8), (-0.02081, 0.6646, 0.8), (0.02601, -0.4026, 0.8), (0.0, -0.4, 0.8), (0.05102, -0.4101, 0.8), (0.07408, -0.4225, 0.8), (0.05563, -0.4126, 0.8), (0.09428, -0.4391, 0.8), (0.1109, -0.4593, 0.8), (0.1232, -0.4823, 0.8), (0.1308, -0.5073, 0.8), (0.1333, -0.5333, 0.8), (0.1308, -0.5593, 0.8), (0.1232, -0.5844, 0.8), (0.1109, -0.6074, 0.8), (0.09428, -0.6276, 0.8), (0.07408, -0.6442, 0.8), (0.05102, -0.6565, 0.8), (0.02601, -0.6641, 0.8), (-1.166e-08, -0.6667, 0.8), (-0.02601, -0.6641, 0.8), (-0.05102, -0.6565, 0.8), (-0.07408, -0.6442, 0.8), (-0.09428, -0.6276, 0.8), (-0.1109, -0.6074, 0.8), (-0.1232, -0.5844, 0.8), (-0.1308, -0.5593, 0.8), (-0.1333, -0.5333, 0.8), (-0.1308, -0.5073, 0.8), (-0.1232, -0.4823, 0.8), (-0.1109, -0.4593, 0.8), (-0.09428, -0.4391, 0.8), (-0.07408, -0.4225, 0.8), (-0.05102, -0.4101, 0.8), (-0.02601, -0.4026, 0.8), (0.9805, 0.1962, 0.7659), (0.9808, 0.1951, 0.7448), (0.9803, 0.1967, 0.8), (1.0, -2.762e-08, -0.2), (1.0, -4.373e-08, -0.2), (0.9891, 0.1111, 0.002237), (0.9861, 0.1414, 0.1515), (0.9836, 0.1663, 0.3333), (0.9818, 0.1848, 0.5408), (1.0, -2.623e-08, -0.2), (0.9962, 0.03902, -0.1769), (0.9925, 0.07654, -0.1087), (0.9808, -0.1951, 0.7448), (0.9962, -0.03902, -0.1769), (0.9818, -0.1848, 0.5408), (0.9925, -0.07654, -0.1087), (0.9836, -0.1663, 0.3333), (0.9891, -0.1111, 0.002236), (0.9861, -0.1414, 0.1515), (0.9803, -0.1967, 0.8), (0.9805, -0.1962, 0.7659), (-0.9803, -0.1967, 0.8), (-0.9805, -0.1962, 0.7659), (-0.9808, -0.1951, 0.7448), (-1.0, 1.19e-08, -0.2), (-0.9962, -0.03902, -0.1769), (-0.9925, -0.07654, -0.1087), (-0.9818, -0.1848, 0.5408), (-0.9836, -0.1663, 0.3333), (-0.9861, -0.1414, 0.1515), (-0.9891, -0.1111, 0.002236), (-1.0, 5.829e-08, -0.2), (-0.9861, 0.1414, 0.1515), (-0.9836, 0.1663, 0.3333), (-0.9818, 0.1848, 0.5408), (-0.9808, 0.1951, 0.7448), (-1.0, 6.12e-08, -0.2), (-0.9962, 0.03902, -0.1769), (-0.9925, 0.07654, -0.1087), (-0.9891, 0.1111, 0.002237), (-0.9805, 0.1962, 0.7659), (-0.9803, 0.1967, 0.8), (0.1685, -0.1967, 0.8)], [], [(4, 0, 124, 125), (7, 4, 125, 126), (11, 7, 126, 127), (14, 11, 127, 128), (129, 16, 14, 128), (130, 18, 16, 129), (219, 19, 18, 130, 220, 218), (222, 20, 19, 219, 226, 225, 224, 223, 229, 228, 227, 221), (230, 21, 20, 222, 231, 233, 235, 236, 234, 232), (237, 131, 22, 21, 230, 238), (132, 23, 22, 131), (133, 24, 23, 132), (134, 25, 24, 133), (135, 26, 25, 134), (136, 27, 26, 135), (137, 138, 28, 27, 136), (139, 29, 28, 138), (140, 30, 29, 139), (141, 31, 30, 140), (142, 32, 31, 141), (33, 32, 142, 143), (34, 33, 143, 144), (35, 34, 144, 239, 240, 241), (36, 35, 241, 245, 246, 247, 248, 244, 243, 242), (253, 37, 36, 242, 249, 254, 255, 256, 257, 250, 251, 252), (145, 38, 37, 253, 258, 259), (39, 38, 145, 146), (40, 39, 146, 147), (41, 40, 147, 148), (42, 41, 148, 149), (43, 42, 149, 150), (124, 0, 43, 150, 151), (44, 42, 43, 0, 4, 7, 11, 14, 16, 18, 45, 47, 46), (87, 86, 34, 35, 36, 37, 38, 39, 40, 41, 42, 44, 48, 49, 50, 51, 45, 18, 19, 20, 21, 22, 23, 24, 25, 26, 84, 85, 89, 88), (90, 84, 26, 27, 28, 29, 30, 31, 32, 33, 34, 86, 91), (153, 53, 52, 152), (152, 52, 54, 154), (154, 54, 55, 155), (155, 55, 56, 156), (56, 57, 157, 156), (57, 58, 158, 157), (58, 59, 159, 158), (59, 60, 160, 159), (60, 61, 161, 160), (61, 62, 162, 161), (62, 63, 163, 162), (63, 64, 164, 163), (64, 65, 165, 164), (65, 66, 166, 165), (66, 67, 167, 166), (67, 68, 168, 167), (68, 69, 169, 168), (69, 70, 170, 169), (70, 71, 171, 170), (71, 72, 172, 171), (172, 72, 73, 173), (173, 73, 74, 174), (174, 74, 75, 175), (175, 75, 76, 176), (176, 76, 77, 177), (177, 77, 78, 178), (178, 78, 79, 179), (179, 79, 80, 180), (180, 80, 81, 181), (181, 81, 82, 182), (182, 82, 83, 183), (184, 183, 83, 53, 153), (186, 93, 92, 185), (185, 92, 94, 187), (189, 187, 94, 95, 188), (188, 95, 96, 190), (96, 97, 191, 190), (97, 98, 192, 191), (98, 99, 193, 192), (99, 100, 194, 193), (100, 101, 195, 194), (101, 102, 196, 195), (102, 103, 197, 196), (103, 104, 198, 197), (104, 105, 199, 198), (105, 106, 200, 199), (106, 107, 201, 200), (107, 108, 202, 201), (108, 109, 203, 202), (109, 110, 204, 203), (110, 111, 205, 204), (111, 112, 206, 205), (206, 112, 113, 207), (207, 113, 114, 208), (208, 114, 115, 209), (209, 115, 116, 210), (210, 116, 117, 211), (211, 117, 118, 212), (212, 118, 119, 213), (213, 119, 120, 214), (214, 120, 121, 215), (215, 121, 122, 216), (216, 122, 123, 217), (217, 123, 93, 186), (47, 6, 2, 46), (9, 6, 47, 45, 51), (12, 9, 51, 50), (49, 15, 12, 50), (48, 17, 15, 49), (44, 46, 2, 17, 48), (52, 53, 2, 6, 9, 63, 62, 61, 60, 59, 58, 57, 56, 55, 54), (9, 12, 15, 17, 2, 53, 83, 82, 81, 80, 79, 78, 77, 76, 75, 74, 73, 72, 71, 70, 69, 68, 67, 66, 65, 64, 63), (89, 3, 1, 88), (5, 3, 89, 85), (84, 90, 8, 5, 85), (10, 8, 90, 91), (86, 87, 13, 10, 91), (88, 1, 13, 87), (114, 113, 10, 13, 1, 93, 123, 122, 121, 120, 119, 118, 117, 116, 115), (92, 93, 1, 3, 5, 8, 10, 113, 112, 111, 110, 109, 108, 107, 106, 105, 104, 103, 102, 101, 100, 99, 98, 97, 96, 95, 94), (239, 144, 143, 142, 141, 140, 139, 138, 137, 202, 203, 204, 205, 206, 207, 208, 209, 210, 211, 212, 213, 214, 215, 216, 217, 186, 185, 187, 189, 260), (153, 124, 151, 184), (189, 188, 190, 191, 192, 193, 194, 195, 196, 197, 198, 199, 200, 201, 202, 137, 136, 135, 134, 133, 132, 131, 237, 260), (130, 129, 128, 127, 126, 125, 124, 153, 152, 154, 155, 156, 157, 158, 159, 160, 161, 162, 163, 164, 165, 166, 167, 168, 169, 170, 171, 172, 173, 174, 175, 176, 177, 178, 179, 180, 181, 182, 183, 184, 151, 150, 149, 148, 147, 146, 145, 259, 220), (238, 240, 239, 260, 237), (240, 238, 230, 232, 245, 241), (232, 234, 246, 245), (234, 236, 247, 246), (236, 235, 248, 247), (235, 233, 244, 248), (233, 231, 243, 244), (254, 249, 242, 243, 231, 222, 221, 227), (227, 228, 255, 254), (255, 228, 229, 256), (229, 223, 257, 256), (223, 224, 250, 257), (224, 225, 251, 250), (225, 226, 252, 251), (226, 219, 218, 258, 253, 252), (259, 258, 218, 220)])
_uv = me_cylinder.uv_layers.new(name='UVMap')
_uv.uv.foreach_set('vector', [0.9688, 0.5, 1.0, 0.5, 1.0, 0.95, 0.9688, 0.95, 0.9375, 0.5, 0.9688, 0.5, 0.9688, 0.95, 0.9375, 0.95, 0.9062, 0.5, 0.9375, 0.5, 0.9375, 0.95, 0.9062, 0.95, 0.875, 0.5, 0.9062, 0.5, 0.9062, 0.95, 0.875, 0.95, 0.8438, 0.95, 0.8438, 0.5, 0.875, 0.5, 0.875, 0.95, 0.8125, 0.95, 0.8125, 0.5, 0.8438, 0.5, 0.8438, 0.95, 0.7812, 0.9362, 0.7812, 0.5, 0.8125, 0.5, 0.8125, 0.95, 0.7815, 0.95, 0.7814, 0.9415, 0.75, 0.7, 0.75, 0.5, 0.7812, 0.5, 0.7812, 0.9362, 0.7796, 0.8852, 0.7766, 0.8333, 0.7727, 0.7879, 0.7678, 0.7506, 0.7623, 0.7228, 0.7563, 0.7058, 0.75, 0.7, 0.75, 0.7, 0.7187, 0.9362, 0.7188, 0.5, 0.75, 0.5, 0.75, 0.7, 0.7437, 0.7058, 0.7377, 0.7228, 0.7322, 0.7506, 0.7273, 0.7879, 0.7234, 0.8333, 0.7204, 0.8852, 0.7185, 0.95, 0.6875, 0.95, 0.6875, 0.5, 0.7188, 0.5, 0.7188, 0.9362, 0.7186, 0.9415, 0.6562, 0.95, 0.6562, 0.5, 0.6875, 0.5, 0.6875, 0.95, 0.625, 0.95, 0.625, 0.5, 0.6562, 0.5, 0.6562, 0.95, 0.5938, 0.95, 0.5938, 0.5, 0.625, 0.5, 0.625, 0.95, 0.5625, 0.95, 0.5625, 0.5, 0.5938, 0.5, 0.5938, 0.95, 0.5312, 0.95, 0.5312, 0.5, 0.5625, 0.5, 0.5625, 0.95, 0.5031, 0.95, 0.5, 0.95, 0.5, 0.5, 0.5312, 0.5, 0.5312, 0.95, 0.4688, 0.95, 0.4688, 0.5, 0.5, 0.5, 0.5, 0.95, 0.4375, 0.95, 0.4375, 0.5, 0.4688, 0.5, 0.4688, 0.95, 0.4062, 0.95, 0.4062, 0.5, 0.4375, 0.5, 0.4375, 0.95, 0.375, 0.95, 0.375, 0.5, 0.4062, 0.5, 0.4062, 0.95, 0.3438, 0.5, 0.375, 0.5, 0.375, 0.95, 0.3438, 0.95, 0.3125, 0.5, 0.3438, 0.5, 0.3438, 0.95, 0.3125, 0.95, 0.2812, 0.5, 0.3125, 0.5, 0.3125, 0.95, 0.2815, 0.95, 0.2814, 0.9415, 0.2813, 0.9362, 0.25, 0.5, 0.2812, 0.5, 0.2812, 0.9362, 0.2796, 0.8852, 0.2766, 0.8333, 0.2727, 0.7879, 0.2678, 0.7506, 0.2623, 0.7228, 0.2562, 0.7058, 0.25, 0.7, 0.2187, 0.9362, 0.2188, 0.5, 0.25, 0.5, 0.25, 0.7, 0.25, 0.7, 0.25, 0.7, 0.2437, 0.7058, 0.2377, 0.7228, 0.2322, 0.7506, 0.2273, 0.7879, 0.2234, 0.8333, 0.2204, 0.8852, 0.1875, 0.95, 0.1875, 0.5, 0.2188, 0.5, 0.2188, 0.9362, 0.2186, 0.9415, 0.2185, 0.95, 0.1562, 0.5, 0.1875, 0.5, 0.1875, 0.95, 0.1562, 0.95, 0.125, 0.5, 0.1562, 0.5, 0.1562, 0.95, 0.125, 0.95, 0.09375, 0.5, 0.125, 0.5, 0.125, 0.95, 0.09375, 0.95, 0.0625, 0.5, 0.09375, 0.5, 0.09375, 0.95, 0.0625, 0.95, 0.03125, 0.5, 0.0625, 0.5, 0.0625, 0.95, 0.03125, 0.95, 0.0, 0.95, 0.0, 0.5, 0.03125, 0.5, 0.03125, 0.95, 0.003125, 0.95, 0.7097, 0.4188, 0.6582, 0.4717, 0.7032, 0.4854, 0.75, 0.49, 0.7968, 0.4854, 0.8418, 0.4717, 0.8833, 0.4496, 0.9197, 0.4197, 0.9496, 0.3833, 0.9717, 0.3418, 0.8054, 0.368, 0.8054, 0.41, 0.75, 0.442, 0.6946, 0.154, 0.6946, 0.132, 0.5283, 0.1582, 0.5146, 0.2032, 0.51, 0.25, 0.5146, 0.2968, 0.5283, 0.3418, 0.5504, 0.3833, 0.5803, 0.4197, 0.6167, 0.4496, 0.6582, 0.4717, 0.7097, 0.4188, 0.6946, 0.41, 0.6946, 0.346, 0.75, 0.314, 0.8054, 0.346, 0.8054, 0.368, 0.9717, 0.3418, 0.9854, 0.2968, 0.99, 0.25, 0.9854, 0.2032, 0.9717, 0.1582, 0.9496, 0.1167, 0.9197, 0.08029, 0.8833, 0.05045, 0.8418, 0.02827, 0.7903, 0.08125, 0.8054, 0.09, 0.8054, 0.154, 0.75, 0.186, 0.75, 0.058, 0.7903, 0.08125, 0.8418, 0.02827, 0.7968, 0.01461, 0.75, 0.01, 0.7032, 0.01461, 0.6582, 0.02827, 0.6167, 0.05045, 0.5803, 0.08029, 0.5504, 0.1167, 0.5283, 0.1582, 0.6946, 0.132, 0.6946, 0.09, 1.0, 0.7667, 1.0, 0.8333, 0.9688, 0.8333, 0.9688, 0.7667, 0.9688, 0.7667, 0.9688, 0.8333, 0.9375, 0.8333, 0.9375, 0.7667, 0.9375, 0.7667, 0.9375, 0.8333, 0.9062, 0.8333, 0.9062, 0.7667, 0.9062, 0.7667, 0.9062, 0.8333, 0.875, 0.8333, 0.875, 0.7667, 0.875, 0.8333, 0.8438, 0.8333, 0.8438, 0.7667, 0.875, 0.7667, 0.8438, 0.8333, 0.8125, 0.8333, 0.8125, 0.7667, 0.8438, 0.7667, 0.8125, 0.8333, 0.7812, 0.8333, 0.7812, 0.7667, 0.8125, 0.7667, 0.7812, 0.8333, 0.75, 0.8333, 0.75, 0.7667, 0.7812, 0.7667, 0.75, 0.8333, 0.7188, 0.8333, 0.7188, 0.7667, 0.75, 0.7667, 0.7188, 0.8333, 0.6875, 0.8333, 0.6875, 0.7667, 0.7188, 0.7667, 0.6875, 0.8333, 0.6562, 0.8333, 0.6562, 0.7667, 0.6875, 0.7667, 0.6562, 0.8333, 0.625, 0.8333, 0.625, 0.7667, 0.6562, 0.7667, 0.625, 0.8333, 0.5938, 0.8333, 0.5938, 0.7667, 0.625, 0.7667, 0.5938, 0.8333, 0.5625, 0.8333, 0.5625, 0.7667, 0.5938, 0.7667, 0.5625, 0.8333, 0.5312, 0.8333, 0.5312, 0.7667, 0.5625, 0.7667, 0.5312, 0.8333, 0.5, 0.8333, 0.5, 0.7667, 0.5312, 0.7667, 0.5, 0.8333, 0.4688, 0.8333, 0.4688, 0.7667, 0.5, 0.7667, 0.4688, 0.8333, 0.4375, 0.8333, 0.4375, 0.7667, 0.4688, 0.7667, 0.4375, 0.8333, 0.4062, 0.8333, 0.4062, 0.7667, 0.4375, 0.7667, 0.4062, 0.8333, 0.375, 0.8333, 0.375, 0.7667, 0.4062, 0.7667, 0.375, 0.7667, 0.375, 0.8333, 0.3438, 0.8333, 0.3438, 0.7667, 0.3438, 0.7667, 0.3438, 0.8333, 0.3125, 0.8333, 0.3125, 0.7667, 0.3125, 0.7667, 0.3125, 0.8333, 0.2812, 0.8333, 0.2812, 0.7667, 0.2812, 0.7667, 0.2812, 0.8333, 0.25, 0.8333, 0.25, 0.7667, 0.25, 0.7667, 0.25, 0.8333, 0.2188, 0.8333, 0.2188, 0.7667, 0.2188, 0.7667, 0.2188, 0.8333, 0.1875, 0.8333, 0.1875, 0.7667, 0.1875, 0.7667, 0.1875, 0.8333, 0.1562, 0.8333, 0.1562, 0.7667, 0.1562, 0.7667, 0.1562, 0.8333, 0.125, 0.8333, 0.125, 0.7667, 0.125, 0.7667, 0.125, 0.8333, 0.09375, 0.8333, 0.09375, 0.7667, 0.09375, 0.7667, 0.09375, 0.8333, 0.0625, 0.8333, 0.0625, 0.7667, 0.0625, 0.7667, 0.0625, 0.8333, 0.03125, 0.8333, 0.03125, 0.7667, 0.025, 0.7667, 0.03125, 0.7667, 0.03125, 0.8333, 0.0, 0.8333, 0.0, 0.7667, 1.0, 0.7667, 1.0, 0.8333, 0.9688, 0.8333, 0.9688, 0.7667, 0.9688, 0.7667, 0.9688, 0.8333, 0.9375, 0.8333, 0.9375, 0.7667, 0.9312, 0.7667, 0.9375, 0.7667, 0.9375, 0.8333, 0.9062, 0.8333, 0.9062, 0.7667, 0.9062, 0.7667, 0.9062, 0.8333, 0.875, 0.8333, 0.875, 0.7667, 0.875, 0.8333, 0.8438, 0.8333, 0.8438, 0.7667, 0.875, 0.7667, 0.8438, 0.8333, 0.8125, 0.8333, 0.8125, 0.7667, 0.8438, 0.7667, 0.8125, 0.8333, 0.7812, 0.8333, 0.7812, 0.7667, 0.8125, 0.7667, 0.7812, 0.8333, 0.75, 0.8333, 0.75, 0.7667, 0.7812, 0.7667, 0.75, 0.8333, 0.7188, 0.8333, 0.7188, 0.7667, 0.75, 0.7667, 0.7188, 0.8333, 0.6875, 0.8333, 0.6875, 0.7667, 0.7188, 0.7667, 0.6875, 0.8333, 0.6562, 0.8333, 0.6562, 0.7667, 0.6875, 0.7667, 0.6562, 0.8333, 0.625, 0.8333, 0.625, 0.7667, 0.6562, 0.7667, 0.625, 0.8333, 0.5938, 0.8333, 0.5938, 0.7667, 0.625, 0.7667, 0.5938, 0.8333, 0.5625, 0.8333, 0.5625, 0.7667, 0.5938, 0.7667, 0.5625, 0.8333, 0.5312, 0.8333, 0.5312, 0.7667, 0.5625, 0.7667, 0.5312, 0.8333, 0.5, 0.8333, 0.5, 0.7667, 0.5312, 0.7667, 0.5, 0.8333, 0.4688, 0.8333, 0.4688, 0.7667, 0.5, 0.7667, 0.4688, 0.8333, 0.4375, 0.8333, 0.4375, 0.7667, 0.4688, 0.7667, 0.4375, 0.8333, 0.4062, 0.8333, 0.4062, 0.7667, 0.4375, 0.7667, 0.4062, 0.8333, 0.375, 0.8333, 0.375, 0.7667, 0.4062, 0.7667, 0.375, 0.7667, 0.375, 0.8333, 0.3438, 0.8333, 0.3438, 0.7667, 0.3438, 0.7667, 0.3438, 0.8333, 0.3125, 0.8333, 0.3125, 0.7667, 0.3125, 0.7667, 0.3125, 0.8333, 0.2812, 0.8333, 0.2812, 0.7667, 0.2812, 0.7667, 0.2812, 0.8333, 0.25, 0.8333, 0.25, 0.7667, 0.25, 0.7667, 0.25, 0.8333, 0.2188, 0.8333, 0.2188, 0.7667, 0.2188, 0.7667, 0.2188, 0.8333, 0.1875, 0.8333, 0.1875, 0.7667, 0.1875, 0.7667, 0.1875, 0.8333, 0.1562, 0.8333, 0.1562, 0.7667, 0.1562, 0.7667, 0.1562, 0.8333, 0.125, 0.8333, 0.125, 0.7667, 0.125, 0.7667, 0.125, 0.8333, 0.09375, 0.8333, 0.09375, 0.7667, 0.09375, 0.7667, 0.09375, 0.8333, 0.0625, 0.8333, 0.0625, 0.7667, 0.0625, 0.7667, 0.0625, 0.8333, 0.03125, 0.8333, 0.03125, 0.7667, 0.03125, 0.7667, 0.03125, 0.8333, 0.0, 0.8333, 0.0, 0.7667, 0.8333, 0.75, 0.8333, 0.5, 1.0, 0.5, 1.0, 0.75, 0.6667, 0.5, 0.8333, 0.5, 0.8333, 0.75, 0.7239, 0.75, 0.6667, 0.75, 0.5, 0.5, 0.6667, 0.5, 0.6667, 0.75, 0.5, 0.75, 0.3333, 0.75, 0.3333, 0.5, 0.5, 0.5, 0.5, 0.75, 0.1667, 0.75, 0.1667, 0.5, 0.3333, 0.5, 0.3333, 0.75, 0.1211, 0.75, -8.941e-08, 0.75, -8.941e-08, 0.5, 0.1667, 0.5, 0.1667, 0.75, 0.7734, 0.3677, 0.75, 0.37, 0.75, 0.49, 0.9578, 0.37, 0.9578, 0.13, 0.8498, 0.1833, 0.8609, 0.2041, 0.8677, 0.2266, 0.87, 0.25, 0.8677, 0.2734, 0.8609, 0.2959, 0.8498, 0.3167, 0.8349, 0.3349, 0.8167, 0.3498, 0.7959, 0.3609, 0.9578, 0.13, 0.75, 0.01, 0.5422, 0.13, 0.5422, 0.37, 0.75, 0.49, 0.75, 0.37, 0.7266, 0.3677, 0.7041, 0.3609, 0.6833, 0.3498, 0.6651, 0.3349, 0.6502, 0.3167, 0.6391, 0.2959, 0.6323, 0.2734, 0.63, 0.25, 0.6323, 0.2266, 0.6391, 0.2041, 0.6502, 0.1833, 0.6651, 0.1651, 0.6833, 0.1502, 0.7041, 0.1391, 0.7266, 0.1323, 0.75, 0.13, 0.7734, 0.1323, 0.7959, 0.1391, 0.8167, 0.1502, 0.8349, 0.1651, 0.8498, 0.1833, 0.8333, 0.75, 0.8333, 0.5, 1.0, 0.5, 1.0, 0.75, 0.6667, 0.5, 0.8333, 0.5, 0.8333, 0.75, 0.6667, 0.75, 0.6211, 0.75, 0.5, 0.75, 0.5, 0.5, 0.6667, 0.5, 0.6667, 0.75, 0.3333, 0.5, 0.5, 0.5, 0.5, 0.75, 0.3333, 0.75, 0.2239, 0.75, 0.1667, 0.75, 0.1667, 0.5, 0.3333, 0.5, 0.3333, 0.75, -8.941e-08, 0.75, -8.941e-08, 0.5, 0.1667, 0.5, 0.1667, 0.75, 0.6391, 0.2041, 0.6502, 0.1833, 0.5422, 0.13, 0.5422, 0.37, 0.75, 0.49, 0.75, 0.37, 0.7266, 0.3677, 0.7041, 0.3609, 0.6833, 0.3498, 0.6651, 0.3349, 0.6502, 0.3167, 0.6391, 0.2959, 0.6323, 0.2734, 0.63, 0.25, 0.6323, 0.2266, 0.7734, 0.3677, 0.75, 0.37, 0.75, 0.49, 0.9578, 0.37, 0.9578, 0.13, 0.75, 0.01, 0.5422, 0.13, 0.6502, 0.1833, 0.6651, 0.1651, 0.6833, 0.1502, 0.7041, 0.1391, 0.7266, 0.1323, 0.75, 0.13, 0.7734, 0.1323, 0.7959, 0.1391, 0.8167, 0.1502, 0.8349, 0.1651, 0.8498, 0.1833, 0.8609, 0.2041, 0.8677, 0.2266, 0.87, 0.25, 0.8677, 0.2734, 0.8609, 0.2959, 0.8498, 0.3167, 0.8349, 0.3349, 0.8167, 0.3498, 0.7959, 0.3609, 0.375, 0.9363, 0.375, 0.9327, 0.375, 0.927, 0.375, 0.9192, 0.375, 0.9097, 0.375, 0.8989, 0.375, 0.8872, 0.375, 0.875, 0.375, 0.8738, 0.375, 0.875, 0.375, 0.8766, 0.375, 0.8782, 0.375, 0.8796, 0.375, 0.8809, 0.375, 0.8819, 0.375, 0.8827, 0.375, 0.8832, 0.375, 0.8833, 0.375, 0.8832, 0.375, 0.8827, 0.375, 0.8819, 0.375, 0.8809, 0.375, 0.8796, 0.375, 0.8782, 0.375, 0.8766, 0.375, 0.875, 0.375, 0.8734, 0.375, 0.8718, 0.375, 0.8715, 0.375, 0.8645, 0.375, 0.875, 0.375, 0.875, 0.375, 0.8762, 0.375, 0.8763, 0.375, 0.8715, 0.375, 0.8704, 0.375, 0.8691, 0.375, 0.8681, 0.375, 0.8673, 0.375, 0.8668, 0.375, 0.8667, 0.375, 0.8668, 0.375, 0.8673, 0.375, 0.8681, 0.375, 0.8691, 0.375, 0.8704, 0.375, 0.8718, 0.375, 0.8734, 0.375, 0.875, 0.375, 0.8738, 0.375, 0.8628, 0.375, 0.8511, 0.375, 0.8403, 0.375, 0.8308, 0.375, 0.823, 0.375, 0.8173, 0.375, 0.8137, 0.375, 0.8645, 0.375, 0.8173, 0.375, 0.823, 0.375, 0.8308, 0.375, 0.8403, 0.375, 0.8511, 0.375, 0.8628, 0.375, 0.875, 0.375, 0.875, 0.375, 0.8734, 0.375, 0.8718, 0.375, 0.8704, 0.375, 0.8691, 0.375, 0.8681, 0.375, 0.8673, 0.375, 0.8668, 0.375, 0.8667, 0.375, 0.8668, 0.375, 0.8673, 0.375, 0.8681, 0.375, 0.8691, 0.375, 0.8704, 0.375, 0.8718, 0.375, 0.8734, 0.375, 0.875, 0.375, 0.8766, 0.375, 0.8782, 0.375, 0.8796, 0.375, 0.8809, 0.375, 0.8819, 0.375, 0.8827, 0.375, 0.8832, 0.375, 0.8833, 0.375, 0.8832, 0.375, 0.8827, 0.375, 0.8819, 0.375, 0.8809, 0.375, 0.8796, 0.375, 0.8782, 0.375, 0.8766, 0.375, 0.8763, 0.375, 0.8762, 0.375, 0.8872, 0.375, 0.8989, 0.375, 0.9097, 0.375, 0.9192, 0.375, 0.927, 0.375, 0.9327, 0.375, 0.9363, 0.375, 0.8137, 0.7188, 0.8419, 0.7188, 0.6581, 0.7233, 0.6581, 0.7233, 0.7658, 0.7233, 0.8419, 0.7188, 0.6581, 0.7188, 0.8419, 0.7158, 0.8419, 0.6875, 0.842, 0.6875, 0.658, 0.7158, 0.6581, 0.6875, 0.842, 0.6562, 0.8422, 0.6562, 0.6578, 0.6875, 0.658, 0.6562, 0.8422, 0.625, 0.8424, 0.625, 0.6576, 0.6562, 0.6578, 0.625, 0.8424, 0.5938, 0.8427, 0.5938, 0.6573, 0.625, 0.6576, 0.5938, 0.8427, 0.5625, 0.843, 0.5625, 0.657, 0.5938, 0.6573, 0.5625, 0.843, 0.5312, 0.8434, 0.5312, 0.6566, 0.5625, 0.657, 0.5, 0.6562, 0.5, 0.6562, 0.5, 0.6562, 0.5312, 0.6566, 0.5312, 0.8434, 0.5, 0.8438, 0.5, 0.8438, 0.5, 0.8438, 0.5, 0.8438, 0.4688, 0.8434, 0.4688, 0.6566, 0.5, 0.6562, 0.4688, 0.6566, 0.4688, 0.8434, 0.4375, 0.843, 0.4375, 0.657, 0.4375, 0.843, 0.4062, 0.8427, 0.4062, 0.6573, 0.4375, 0.657, 0.4062, 0.8427, 0.375, 0.8424, 0.375, 0.6576, 0.4062, 0.6573, 0.375, 0.8424, 0.3438, 0.8422, 0.3438, 0.6578, 0.375, 0.6576, 0.3438, 0.8422, 0.3125, 0.842, 0.3125, 0.658, 0.3438, 0.6578, 0.3125, 0.842, 0.2842, 0.8419, 0.2812, 0.8419, 0.2812, 0.6581, 0.2842, 0.6581, 0.3125, 0.658, 0.2767, 0.6581, 0.2812, 0.6581, 0.2812, 0.8419, 0.2767, 0.8419])
me_cylinder.use_remesh_fix_poles = True
me_cylinder.use_remesh_preserve_attributes = False
me_cylinder.update()
me_cylinder_001 = bpy.data.meshes.new('Cylinder.001')
me_cylinder_001.from_pydata([(0.0, 1.0, -1.0), (0.0, 1.0, 1.0), (0.1951, 0.9808, -1.0), (0.1951, 0.9808, 1.0), (0.3827, 0.9239, -1.0), (0.3827, 0.9239, 1.0), (0.5556, 0.8315, -1.0), (0.5556, 0.8315, 1.0), (0.7071, 0.7071, -1.0), (0.7071, 0.7071, 1.0), (0.8315, 0.5556, -1.0), (0.8315, 0.5556, 1.0), (0.9239, 0.3827, -1.0), (0.9239, 0.3827, 1.0), (0.9808, 0.1951, -1.0), (0.9808, 0.1951, 1.0), (1.0, -4.371e-08, -1.0), (1.0, -4.371e-08, 1.0), (0.9808, -0.1951, -1.0), (0.9808, -0.1951, 1.0), (0.9239, -0.3827, -1.0), (0.9239, -0.3827, 1.0), (0.8315, -0.5556, -1.0), (0.8315, -0.5556, 1.0), (0.7071, -0.7071, -1.0), (0.7071, -0.7071, 1.0), (0.5556, -0.8315, -1.0), (0.5556, -0.8315, 1.0), (0.3827, -0.9239, -1.0), (0.3827, -0.9239, 1.0), (0.1951, -0.9808, -1.0), (0.1951, -0.9808, 1.0), (-8.742e-08, -1.0, -1.0), (-8.742e-08, -1.0, 1.0), (-0.1951, -0.9808, -1.0), (-0.1951, -0.9808, 1.0), (-0.3827, -0.9239, -1.0), (-0.3827, -0.9239, 1.0), (-0.5556, -0.8315, -1.0), (-0.5556, -0.8315, 1.0), (-0.7071, -0.7071, -1.0), (-0.7071, -0.7071, 1.0), (-0.8315, -0.5556, -1.0), (-0.8315, -0.5556, 1.0), (-0.9239, -0.3827, -1.0), (-0.9239, -0.3827, 1.0), (-0.9808, -0.1951, -1.0), (-0.9808, -0.1951, 1.0), (-1.0, 1.192e-08, -1.0), (-1.0, 1.192e-08, 1.0), (-0.9808, 0.1951, -1.0), (-0.9808, 0.1951, 1.0), (-0.9239, 0.3827, -1.0), (-0.9239, 0.3827, 1.0), (-0.8315, 0.5556, -1.0), (-0.8315, 0.5556, 1.0), (-0.7071, 0.7071, -1.0), (-0.7071, 0.7071, 1.0), (-0.5556, 0.8315, -1.0), (-0.5556, 0.8315, 1.0), (-0.3827, 0.9239, -1.0), (-0.3827, 0.9239, 1.0), (-0.1951, 0.9808, -1.0), (-0.1951, 0.9808, 1.0)], [], [(0, 1, 3, 2), (2, 3, 5, 4), (4, 5, 7, 6), (6, 7, 9, 8), (8, 9, 11, 10), (10, 11, 13, 12), (12, 13, 15, 14), (14, 15, 17, 16), (16, 17, 19, 18), (18, 19, 21, 20), (20, 21, 23, 22), (22, 23, 25, 24), (24, 25, 27, 26), (26, 27, 29, 28), (28, 29, 31, 30), (30, 31, 33, 32), (32, 33, 35, 34), (34, 35, 37, 36), (36, 37, 39, 38), (38, 39, 41, 40), (40, 41, 43, 42), (42, 43, 45, 44), (44, 45, 47, 46), (46, 47, 49, 48), (48, 49, 51, 50), (50, 51, 53, 52), (52, 53, 55, 54), (54, 55, 57, 56), (56, 57, 59, 58), (58, 59, 61, 60), (3, 1, 63, 61, 59, 57, 55, 53, 51, 49, 47, 45, 43, 41, 39, 37, 35, 33, 31, 29, 27, 25, 23, 21, 19, 17, 15, 13, 11, 9, 7, 5), (60, 61, 63, 62), (62, 63, 1, 0), (0, 2, 4, 6, 8, 10, 12, 14, 16, 18, 20, 22, 24, 26, 28, 30, 32, 34, 36, 38, 40, 42, 44, 46, 48, 50, 52, 54, 56, 58, 60, 62)])
_uv = me_cylinder_001.uv_layers.new(name='UVMap')
_uv.uv.foreach_set('vector', [1.0, 0.5, 1.0, 1.0, 0.9688, 1.0, 0.9688, 0.5, 0.9688, 0.5, 0.9688, 1.0, 0.9375, 1.0, 0.9375, 0.5, 0.9375, 0.5, 0.9375, 1.0, 0.9062, 1.0, 0.9062, 0.5, 0.9062, 0.5, 0.9062, 1.0, 0.875, 1.0, 0.875, 0.5, 0.875, 0.5, 0.875, 1.0, 0.8438, 1.0, 0.8438, 0.5, 0.8438, 0.5, 0.8438, 1.0, 0.8125, 1.0, 0.8125, 0.5, 0.8125, 0.5, 0.8125, 1.0, 0.7812, 1.0, 0.7812, 0.5, 0.7812, 0.5, 0.7812, 1.0, 0.75, 1.0, 0.75, 0.5, 0.75, 0.5, 0.75, 1.0, 0.7188, 1.0, 0.7188, 0.5, 0.7188, 0.5, 0.7188, 1.0, 0.6875, 1.0, 0.6875, 0.5, 0.6875, 0.5, 0.6875, 1.0, 0.6562, 1.0, 0.6562, 0.5, 0.6562, 0.5, 0.6562, 1.0, 0.625, 1.0, 0.625, 0.5, 0.625, 0.5, 0.625, 1.0, 0.5938, 1.0, 0.5938, 0.5, 0.5938, 0.5, 0.5938, 1.0, 0.5625, 1.0, 0.5625, 0.5, 0.5625, 0.5, 0.5625, 1.0, 0.5312, 1.0, 0.5312, 0.5, 0.5312, 0.5, 0.5312, 1.0, 0.5, 1.0, 0.5, 0.5, 0.5, 0.5, 0.5, 1.0, 0.4688, 1.0, 0.4688, 0.5, 0.4688, 0.5, 0.4688, 1.0, 0.4375, 1.0, 0.4375, 0.5, 0.4375, 0.5, 0.4375, 1.0, 0.4062, 1.0, 0.4062, 0.5, 0.4062, 0.5, 0.4062, 1.0, 0.375, 1.0, 0.375, 0.5, 0.375, 0.5, 0.375, 1.0, 0.3438, 1.0, 0.3438, 0.5, 0.3438, 0.5, 0.3438, 1.0, 0.3125, 1.0, 0.3125, 0.5, 0.3125, 0.5, 0.3125, 1.0, 0.2812, 1.0, 0.2812, 0.5, 0.2812, 0.5, 0.2812, 1.0, 0.25, 1.0, 0.25, 0.5, 0.25, 0.5, 0.25, 1.0, 0.2188, 1.0, 0.2188, 0.5, 0.2188, 0.5, 0.2188, 1.0, 0.1875, 1.0, 0.1875, 0.5, 0.1875, 0.5, 0.1875, 1.0, 0.1562, 1.0, 0.1562, 0.5, 0.1562, 0.5, 0.1562, 1.0, 0.125, 1.0, 0.125, 0.5, 0.125, 0.5, 0.125, 1.0, 0.09375, 1.0, 0.09375, 0.5, 0.09375, 0.5, 0.09375, 1.0, 0.0625, 1.0, 0.0625, 0.5, 0.2968, 0.4854, 0.25, 0.49, 0.2032, 0.4854, 0.1582, 0.4717, 0.1167, 0.4496, 0.08029, 0.4197, 0.05045, 0.3833, 0.02827, 0.3418, 0.01461, 0.2968, 0.01, 0.25, 0.01461, 0.2032, 0.02827, 0.1582, 0.05045, 0.1167, 0.08029, 0.08029, 0.1167, 0.05045, 0.1582, 0.02827, 0.2032, 0.01461, 0.25, 0.01, 0.2968, 0.01461, 0.3418, 0.02827, 0.3833, 0.05045, 0.4197, 0.08029, 0.4496, 0.1167, 0.4717, 0.1582, 0.4854, 0.2032, 0.49, 0.25, 0.4854, 0.2968, 0.4717, 0.3418, 0.4496, 0.3833, 0.4197, 0.4197, 0.3833, 0.4496, 0.3418, 0.4717, 0.0625, 0.5, 0.0625, 1.0, 0.03125, 1.0, 0.03125, 0.5, 0.03125, 0.5, 0.03125, 1.0, 0.0, 1.0, 0.0, 0.5, 0.75, 0.49, 0.7968, 0.4854, 0.8418, 0.4717, 0.8833, 0.4496, 0.9197, 0.4197, 0.9496, 0.3833, 0.9717, 0.3418, 0.9854, 0.2968, 0.99, 0.25, 0.9854, 0.2032, 0.9717, 0.1582, 0.9496, 0.1167, 0.9197, 0.08029, 0.8833, 0.05045, 0.8418, 0.02827, 0.7968, 0.01461, 0.75, 0.01, 0.7032, 0.01461, 0.6582, 0.02827, 0.6167, 0.05045, 0.5803, 0.08029, 0.5504, 0.1167, 0.5283, 0.1582, 0.5146, 0.2032, 0.51, 0.25, 0.5146, 0.2968, 0.5283, 0.3418, 0.5504, 0.3833, 0.5803, 0.4197, 0.6167, 0.4496, 0.6582, 0.4717, 0.7032, 0.4854])
me_cylinder_001.use_remesh_fix_poles = True
me_cylinder_001.use_remesh_preserve_attributes = False
me_cylinder_001.update()
me_cylinder_003 = bpy.data.meshes.new('Cylinder.003')
me_cylinder_003.from_pydata([(0.0, 1.0, -1.0), (0.0, 1.0, 1.0), (0.1951, 0.9808, -1.0), (0.1951, 0.9808, 1.0), (0.3827, 0.9239, -1.0), (0.3827, 0.9239, 1.0), (0.5556, 0.8315, -1.0), (0.5556, 0.8315, 1.0), (0.7071, 0.7071, -1.0), (0.7071, 0.7071, 1.0), (0.8315, 0.5556, -1.0), (0.8315, 0.5556, 1.0), (0.9239, 0.3827, -1.0), (0.9239, 0.3827, 1.0), (0.9808, 0.1951, -1.0), (0.9808, 0.1951, 1.0), (1.0, -4.371e-08, -1.0), (1.0, -4.371e-08, 1.0), (0.9808, -0.1951, -1.0), (0.9808, -0.1951, 1.0), (0.9239, -0.3827, -1.0), (0.9239, -0.3827, 1.0), (0.8315, -0.5556, -1.0), (0.8315, -0.5556, 1.0), (0.7071, -0.7071, -1.0), (0.7071, -0.7071, 1.0), (0.5556, -0.8315, -1.0), (0.5556, -0.8315, 1.0), (0.3827, -0.9239, -1.0), (0.3827, -0.9239, 1.0), (0.1951, -0.9808, -1.0), (0.1951, -0.9808, 1.0), (-8.742e-08, -1.0, -1.0), (-8.742e-08, -1.0, 1.0), (-0.1951, -0.9808, -1.0), (-0.1951, -0.9808, 1.0), (-0.3827, -0.9239, -1.0), (-0.3827, -0.9239, 1.0), (-0.5556, -0.8315, -1.0), (-0.5556, -0.8315, 1.0), (-0.7071, -0.7071, -1.0), (-0.7071, -0.7071, 1.0), (-0.8315, -0.5556, -1.0), (-0.8315, -0.5556, 1.0), (-0.9239, -0.3827, -1.0), (-0.9239, -0.3827, 1.0), (-0.9808, -0.1951, -1.0), (-0.9808, -0.1951, 1.0), (-1.0, 1.192e-08, -1.0), (-1.0, 1.192e-08, 1.0), (-0.9808, 0.1951, -1.0), (-0.9808, 0.1951, 1.0), (-0.9239, 0.3827, -1.0), (-0.9239, 0.3827, 1.0), (-0.8315, 0.5556, -1.0), (-0.8315, 0.5556, 1.0), (-0.7071, 0.7071, -1.0), (-0.7071, 0.7071, 1.0), (-0.5556, 0.8315, -1.0), (-0.5556, 0.8315, 1.0), (-0.3827, 0.9239, -1.0), (-0.3827, 0.9239, 1.0), (-0.1951, 0.9808, -1.0), (-0.1951, 0.9808, 1.0)], [], [(0, 1, 3, 2), (2, 3, 5, 4), (4, 5, 7, 6), (6, 7, 9, 8), (8, 9, 11, 10), (10, 11, 13, 12), (12, 13, 15, 14), (14, 15, 17, 16), (16, 17, 19, 18), (18, 19, 21, 20), (20, 21, 23, 22), (22, 23, 25, 24), (24, 25, 27, 26), (26, 27, 29, 28), (28, 29, 31, 30), (30, 31, 33, 32), (32, 33, 35, 34), (34, 35, 37, 36), (36, 37, 39, 38), (38, 39, 41, 40), (40, 41, 43, 42), (42, 43, 45, 44), (44, 45, 47, 46), (46, 47, 49, 48), (48, 49, 51, 50), (50, 51, 53, 52), (52, 53, 55, 54), (54, 55, 57, 56), (56, 57, 59, 58), (58, 59, 61, 60), (3, 1, 63, 61, 59, 57, 55, 53, 51, 49, 47, 45, 43, 41, 39, 37, 35, 33, 31, 29, 27, 25, 23, 21, 19, 17, 15, 13, 11, 9, 7, 5), (60, 61, 63, 62), (62, 63, 1, 0), (0, 2, 4, 6, 8, 10, 12, 14, 16, 18, 20, 22, 24, 26, 28, 30, 32, 34, 36, 38, 40, 42, 44, 46, 48, 50, 52, 54, 56, 58, 60, 62)])
_uv = me_cylinder_003.uv_layers.new(name='UVMap')
_uv.uv.foreach_set('vector', [1.0, 0.5, 1.0, 1.0, 0.9688, 1.0, 0.9688, 0.5, 0.9688, 0.5, 0.9688, 1.0, 0.9375, 1.0, 0.9375, 0.5, 0.9375, 0.5, 0.9375, 1.0, 0.9062, 1.0, 0.9062, 0.5, 0.9062, 0.5, 0.9062, 1.0, 0.875, 1.0, 0.875, 0.5, 0.875, 0.5, 0.875, 1.0, 0.8438, 1.0, 0.8438, 0.5, 0.8438, 0.5, 0.8438, 1.0, 0.8125, 1.0, 0.8125, 0.5, 0.8125, 0.5, 0.8125, 1.0, 0.7812, 1.0, 0.7812, 0.5, 0.7812, 0.5, 0.7812, 1.0, 0.75, 1.0, 0.75, 0.5, 0.75, 0.5, 0.75, 1.0, 0.7188, 1.0, 0.7188, 0.5, 0.7188, 0.5, 0.7188, 1.0, 0.6875, 1.0, 0.6875, 0.5, 0.6875, 0.5, 0.6875, 1.0, 0.6562, 1.0, 0.6562, 0.5, 0.6562, 0.5, 0.6562, 1.0, 0.625, 1.0, 0.625, 0.5, 0.625, 0.5, 0.625, 1.0, 0.5938, 1.0, 0.5938, 0.5, 0.5938, 0.5, 0.5938, 1.0, 0.5625, 1.0, 0.5625, 0.5, 0.5625, 0.5, 0.5625, 1.0, 0.5312, 1.0, 0.5312, 0.5, 0.5312, 0.5, 0.5312, 1.0, 0.5, 1.0, 0.5, 0.5, 0.5, 0.5, 0.5, 1.0, 0.4688, 1.0, 0.4688, 0.5, 0.4688, 0.5, 0.4688, 1.0, 0.4375, 1.0, 0.4375, 0.5, 0.4375, 0.5, 0.4375, 1.0, 0.4062, 1.0, 0.4062, 0.5, 0.4062, 0.5, 0.4062, 1.0, 0.375, 1.0, 0.375, 0.5, 0.375, 0.5, 0.375, 1.0, 0.3438, 1.0, 0.3438, 0.5, 0.3438, 0.5, 0.3438, 1.0, 0.3125, 1.0, 0.3125, 0.5, 0.3125, 0.5, 0.3125, 1.0, 0.2812, 1.0, 0.2812, 0.5, 0.2812, 0.5, 0.2812, 1.0, 0.25, 1.0, 0.25, 0.5, 0.25, 0.5, 0.25, 1.0, 0.2188, 1.0, 0.2188, 0.5, 0.2188, 0.5, 0.2188, 1.0, 0.1875, 1.0, 0.1875, 0.5, 0.1875, 0.5, 0.1875, 1.0, 0.1562, 1.0, 0.1562, 0.5, 0.1562, 0.5, 0.1562, 1.0, 0.125, 1.0, 0.125, 0.5, 0.125, 0.5, 0.125, 1.0, 0.09375, 1.0, 0.09375, 0.5, 0.09375, 0.5, 0.09375, 1.0, 0.0625, 1.0, 0.0625, 0.5, 0.2968, 0.4854, 0.25, 0.49, 0.2032, 0.4854, 0.1582, 0.4717, 0.1167, 0.4496, 0.08029, 0.4197, 0.05045, 0.3833, 0.02827, 0.3418, 0.01461, 0.2968, 0.01, 0.25, 0.01461, 0.2032, 0.02827, 0.1582, 0.05045, 0.1167, 0.08029, 0.08029, 0.1167, 0.05045, 0.1582, 0.02827, 0.2032, 0.01461, 0.25, 0.01, 0.2968, 0.01461, 0.3418, 0.02827, 0.3833, 0.05045, 0.4197, 0.08029, 0.4496, 0.1167, 0.4717, 0.1582, 0.4854, 0.2032, 0.49, 0.25, 0.4854, 0.2968, 0.4717, 0.3418, 0.4496, 0.3833, 0.4197, 0.4197, 0.3833, 0.4496, 0.3418, 0.4717, 0.0625, 0.5, 0.0625, 1.0, 0.03125, 1.0, 0.03125, 0.5, 0.03125, 0.5, 0.03125, 1.0, 0.0, 1.0, 0.0, 0.5, 0.75, 0.49, 0.7968, 0.4854, 0.8418, 0.4717, 0.8833, 0.4496, 0.9197, 0.4197, 0.9496, 0.3833, 0.9717, 0.3418, 0.9854, 0.2968, 0.99, 0.25, 0.9854, 0.2032, 0.9717, 0.1582, 0.9496, 0.1167, 0.9197, 0.08029, 0.8833, 0.05045, 0.8418, 0.02827, 0.7968, 0.01461, 0.75, 0.01, 0.7032, 0.01461, 0.6582, 0.02827, 0.6167, 0.05045, 0.5803, 0.08029, 0.5504, 0.1167, 0.5283, 0.1582, 0.5146, 0.2032, 0.51, 0.25, 0.5146, 0.2968, 0.5283, 0.3418, 0.5504, 0.3833, 0.5803, 0.4197, 0.6167, 0.4496, 0.6582, 0.4717, 0.7032, 0.4854])
me_cylinder_003.use_remesh_fix_poles = True
me_cylinder_003.use_remesh_preserve_attributes = False
me_cylinder_003.update()
me_cylinder_004 = bpy.data.meshes.new('Cylinder.004')
me_cylinder_004.from_pydata([(0.0, 1.0, -1.0), (0.0, 1.0, 1.0), (0.1951, 0.9808, -1.0), (0.1951, 0.9808, 1.0), (0.3827, 0.9239, -1.0), (0.3827, 0.9239, 1.0), (0.5556, 0.8315, -1.0), (0.5556, 0.8315, 1.0), (0.7071, 0.7071, -1.0), (0.7071, 0.7071, 1.0), (0.8315, 0.5556, -1.0), (0.8315, 0.5556, 1.0), (0.9239, 0.3827, -1.0), (0.9239, 0.3827, 1.0), (0.9808, 0.1951, -1.0), (0.9808, 0.1951, 1.0), (1.0, -4.371e-08, -1.0), (1.0, -4.371e-08, 1.0), (0.9808, -0.1951, -1.0), (0.9808, -0.1951, 1.0), (0.9239, -0.3827, -1.0), (0.9239, -0.3827, 1.0), (0.8315, -0.5556, -1.0), (0.8315, -0.5556, 1.0), (0.7071, -0.7071, -1.0), (0.7071, -0.7071, 1.0), (0.5556, -0.8315, -1.0), (0.5556, -0.8315, 1.0), (0.3827, -0.9239, -1.0), (0.3827, -0.9239, 1.0), (0.1951, -0.9808, -1.0), (0.1951, -0.9808, 1.0), (-8.742e-08, -1.0, -1.0), (-8.742e-08, -1.0, 1.0), (-0.1951, -0.9808, -1.0), (-0.1951, -0.9808, 1.0), (-0.3827, -0.9239, -1.0), (-0.3827, -0.9239, 1.0), (-0.5556, -0.8315, -1.0), (-0.5556, -0.8315, 1.0), (-0.7071, -0.7071, -1.0), (-0.7071, -0.7071, 1.0), (-0.8315, -0.5556, -1.0), (-0.8315, -0.5556, 1.0), (-0.9239, -0.3827, -1.0), (-0.9239, -0.3827, 1.0), (-0.9808, -0.1951, -1.0), (-0.9808, -0.1951, 1.0), (-1.0, 1.192e-08, -1.0), (-1.0, 1.192e-08, 1.0), (-0.9808, 0.1951, -1.0), (-0.9808, 0.1951, 1.0), (-0.9239, 0.3827, -1.0), (-0.9239, 0.3827, 1.0), (-0.8315, 0.5556, -1.0), (-0.8315, 0.5556, 1.0), (-0.7071, 0.7071, -1.0), (-0.7071, 0.7071, 1.0), (-0.5556, 0.8315, -1.0), (-0.5556, 0.8315, 1.0), (-0.3827, 0.9239, -1.0), (-0.3827, 0.9239, 1.0), (-0.1951, 0.9808, -1.0), (-0.1951, 0.9808, 1.0)], [], [(0, 1, 3, 2), (2, 3, 5, 4), (4, 5, 7, 6), (6, 7, 9, 8), (8, 9, 11, 10), (10, 11, 13, 12), (12, 13, 15, 14), (14, 15, 17, 16), (16, 17, 19, 18), (18, 19, 21, 20), (20, 21, 23, 22), (22, 23, 25, 24), (24, 25, 27, 26), (26, 27, 29, 28), (28, 29, 31, 30), (30, 31, 33, 32), (32, 33, 35, 34), (34, 35, 37, 36), (36, 37, 39, 38), (38, 39, 41, 40), (40, 41, 43, 42), (42, 43, 45, 44), (44, 45, 47, 46), (46, 47, 49, 48), (48, 49, 51, 50), (50, 51, 53, 52), (52, 53, 55, 54), (54, 55, 57, 56), (56, 57, 59, 58), (58, 59, 61, 60), (3, 1, 63, 61, 59, 57, 55, 53, 51, 49, 47, 45, 43, 41, 39, 37, 35, 33, 31, 29, 27, 25, 23, 21, 19, 17, 15, 13, 11, 9, 7, 5), (60, 61, 63, 62), (62, 63, 1, 0), (0, 2, 4, 6, 8, 10, 12, 14, 16, 18, 20, 22, 24, 26, 28, 30, 32, 34, 36, 38, 40, 42, 44, 46, 48, 50, 52, 54, 56, 58, 60, 62)])
_uv = me_cylinder_004.uv_layers.new(name='UVMap')
_uv.uv.foreach_set('vector', [1.0, 0.5, 1.0, 1.0, 0.9688, 1.0, 0.9688, 0.5, 0.9688, 0.5, 0.9688, 1.0, 0.9375, 1.0, 0.9375, 0.5, 0.9375, 0.5, 0.9375, 1.0, 0.9062, 1.0, 0.9062, 0.5, 0.9062, 0.5, 0.9062, 1.0, 0.875, 1.0, 0.875, 0.5, 0.875, 0.5, 0.875, 1.0, 0.8438, 1.0, 0.8438, 0.5, 0.8438, 0.5, 0.8438, 1.0, 0.8125, 1.0, 0.8125, 0.5, 0.8125, 0.5, 0.8125, 1.0, 0.7812, 1.0, 0.7812, 0.5, 0.7812, 0.5, 0.7812, 1.0, 0.75, 1.0, 0.75, 0.5, 0.75, 0.5, 0.75, 1.0, 0.7188, 1.0, 0.7188, 0.5, 0.7188, 0.5, 0.7188, 1.0, 0.6875, 1.0, 0.6875, 0.5, 0.6875, 0.5, 0.6875, 1.0, 0.6562, 1.0, 0.6562, 0.5, 0.6562, 0.5, 0.6562, 1.0, 0.625, 1.0, 0.625, 0.5, 0.625, 0.5, 0.625, 1.0, 0.5938, 1.0, 0.5938, 0.5, 0.5938, 0.5, 0.5938, 1.0, 0.5625, 1.0, 0.5625, 0.5, 0.5625, 0.5, 0.5625, 1.0, 0.5312, 1.0, 0.5312, 0.5, 0.5312, 0.5, 0.5312, 1.0, 0.5, 1.0, 0.5, 0.5, 0.5, 0.5, 0.5, 1.0, 0.4688, 1.0, 0.4688, 0.5, 0.4688, 0.5, 0.4688, 1.0, 0.4375, 1.0, 0.4375, 0.5, 0.4375, 0.5, 0.4375, 1.0, 0.4062, 1.0, 0.4062, 0.5, 0.4062, 0.5, 0.4062, 1.0, 0.375, 1.0, 0.375, 0.5, 0.375, 0.5, 0.375, 1.0, 0.3438, 1.0, 0.3438, 0.5, 0.3438, 0.5, 0.3438, 1.0, 0.3125, 1.0, 0.3125, 0.5, 0.3125, 0.5, 0.3125, 1.0, 0.2812, 1.0, 0.2812, 0.5, 0.2812, 0.5, 0.2812, 1.0, 0.25, 1.0, 0.25, 0.5, 0.25, 0.5, 0.25, 1.0, 0.2188, 1.0, 0.2188, 0.5, 0.2188, 0.5, 0.2188, 1.0, 0.1875, 1.0, 0.1875, 0.5, 0.1875, 0.5, 0.1875, 1.0, 0.1562, 1.0, 0.1562, 0.5, 0.1562, 0.5, 0.1562, 1.0, 0.125, 1.0, 0.125, 0.5, 0.125, 0.5, 0.125, 1.0, 0.09375, 1.0, 0.09375, 0.5, 0.09375, 0.5, 0.09375, 1.0, 0.0625, 1.0, 0.0625, 0.5, 0.2968, 0.4854, 0.25, 0.49, 0.2032, 0.4854, 0.1582, 0.4717, 0.1167, 0.4496, 0.08029, 0.4197, 0.05045, 0.3833, 0.02827, 0.3418, 0.01461, 0.2968, 0.01, 0.25, 0.01461, 0.2032, 0.02827, 0.1582, 0.05045, 0.1167, 0.08029, 0.08029, 0.1167, 0.05045, 0.1582, 0.02827, 0.2032, 0.01461, 0.25, 0.01, 0.2968, 0.01461, 0.3418, 0.02827, 0.3833, 0.05045, 0.4197, 0.08029, 0.4496, 0.1167, 0.4717, 0.1582, 0.4854, 0.2032, 0.49, 0.25, 0.4854, 0.2968, 0.4717, 0.3418, 0.4496, 0.3833, 0.4197, 0.4197, 0.3833, 0.4496, 0.3418, 0.4717, 0.0625, 0.5, 0.0625, 1.0, 0.03125, 1.0, 0.03125, 0.5, 0.03125, 0.5, 0.03125, 1.0, 0.0, 1.0, 0.0, 0.5, 0.75, 0.49, 0.7968, 0.4854, 0.8418, 0.4717, 0.8833, 0.4496, 0.9197, 0.4197, 0.9496, 0.3833, 0.9717, 0.3418, 0.9854, 0.2968, 0.99, 0.25, 0.9854, 0.2032, 0.9717, 0.1582, 0.9496, 0.1167, 0.9197, 0.08029, 0.8833, 0.05045, 0.8418, 0.02827, 0.7968, 0.01461, 0.75, 0.01, 0.7032, 0.01461, 0.6582, 0.02827, 0.6167, 0.05045, 0.5803, 0.08029, 0.5504, 0.1167, 0.5283, 0.1582, 0.5146, 0.2032, 0.51, 0.25, 0.5146, 0.2968, 0.5283, 0.3418, 0.5504, 0.3833, 0.5803, 0.4197, 0.6167, 0.4496, 0.6582, 0.4717, 0.7032, 0.4854])
me_cylinder_004.use_remesh_fix_poles = True
me_cylinder_004.use_remesh_preserve_attributes = False
me_cylinder_004.update()
me_cylinder_005 = bpy.data.meshes.new('Cylinder.005')
me_cylinder_005.from_pydata([(0.0, 1.0, -1.0), (0.0, 1.0, 1.0), (0.1951, 0.9808, -1.0), (0.1951, 0.9808, 1.0), (0.3827, 0.9239, -1.0), (0.3827, 0.9239, 1.0), (0.5556, 0.8315, -1.0), (0.5556, 0.8315, 1.0), (0.7071, 0.7071, -1.0), (0.7071, 0.7071, 1.0), (0.8315, 0.5556, -1.0), (0.8315, 0.5556, 1.0), (0.9239, 0.3827, -1.0), (0.9239, 0.3827, 1.0), (0.9808, 0.1951, -1.0), (0.9808, 0.1951, 1.0), (1.0, -4.371e-08, -1.0), (1.0, -4.371e-08, 1.0), (0.9808, -0.1951, -1.0), (0.9808, -0.1951, 1.0), (0.9239, -0.3827, -1.0), (0.9239, -0.3827, 1.0), (0.8315, -0.5556, -1.0), (0.8315, -0.5556, 1.0), (0.7071, -0.7071, -1.0), (0.7071, -0.7071, 1.0), (0.5556, -0.8315, -1.0), (0.5556, -0.8315, 1.0), (0.3827, -0.9239, -1.0), (0.3827, -0.9239, 1.0), (0.1951, -0.9808, -1.0), (0.1951, -0.9808, 1.0), (-8.742e-08, -1.0, -1.0), (-8.742e-08, -1.0, 1.0), (-0.1951, -0.9808, -1.0), (-0.1951, -0.9808, 1.0), (-0.3827, -0.9239, -1.0), (-0.3827, -0.9239, 1.0), (-0.5556, -0.8315, -1.0), (-0.5556, -0.8315, 1.0), (-0.7071, -0.7071, -1.0), (-0.7071, -0.7071, 1.0), (-0.8315, -0.5556, -1.0), (-0.8315, -0.5556, 1.0), (-0.9239, -0.3827, -1.0), (-0.9239, -0.3827, 1.0), (-0.9808, -0.1951, -1.0), (-0.9808, -0.1951, 1.0), (-1.0, 1.192e-08, -1.0), (-1.0, 1.192e-08, 1.0), (-0.9808, 0.1951, -1.0), (-0.9808, 0.1951, 1.0), (-0.9239, 0.3827, -1.0), (-0.9239, 0.3827, 1.0), (-0.8315, 0.5556, -1.0), (-0.8315, 0.5556, 1.0), (-0.7071, 0.7071, -1.0), (-0.7071, 0.7071, 1.0), (-0.5556, 0.8315, -1.0), (-0.5556, 0.8315, 1.0), (-0.3827, 0.9239, -1.0), (-0.3827, 0.9239, 1.0), (-0.1951, 0.9808, -1.0), (-0.1951, 0.9808, 1.0)], [], [(0, 1, 3, 2), (2, 3, 5, 4), (4, 5, 7, 6), (6, 7, 9, 8), (8, 9, 11, 10), (10, 11, 13, 12), (12, 13, 15, 14), (14, 15, 17, 16), (16, 17, 19, 18), (18, 19, 21, 20), (20, 21, 23, 22), (22, 23, 25, 24), (24, 25, 27, 26), (26, 27, 29, 28), (28, 29, 31, 30), (30, 31, 33, 32), (32, 33, 35, 34), (34, 35, 37, 36), (36, 37, 39, 38), (38, 39, 41, 40), (40, 41, 43, 42), (42, 43, 45, 44), (44, 45, 47, 46), (46, 47, 49, 48), (48, 49, 51, 50), (50, 51, 53, 52), (52, 53, 55, 54), (54, 55, 57, 56), (56, 57, 59, 58), (58, 59, 61, 60), (3, 1, 63, 61, 59, 57, 55, 53, 51, 49, 47, 45, 43, 41, 39, 37, 35, 33, 31, 29, 27, 25, 23, 21, 19, 17, 15, 13, 11, 9, 7, 5), (60, 61, 63, 62), (62, 63, 1, 0), (0, 2, 4, 6, 8, 10, 12, 14, 16, 18, 20, 22, 24, 26, 28, 30, 32, 34, 36, 38, 40, 42, 44, 46, 48, 50, 52, 54, 56, 58, 60, 62)])
_uv = me_cylinder_005.uv_layers.new(name='UVMap')
_uv.uv.foreach_set('vector', [1.0, 0.5, 1.0, 1.0, 0.9688, 1.0, 0.9688, 0.5, 0.9688, 0.5, 0.9688, 1.0, 0.9375, 1.0, 0.9375, 0.5, 0.9375, 0.5, 0.9375, 1.0, 0.9062, 1.0, 0.9062, 0.5, 0.9062, 0.5, 0.9062, 1.0, 0.875, 1.0, 0.875, 0.5, 0.875, 0.5, 0.875, 1.0, 0.8438, 1.0, 0.8438, 0.5, 0.8438, 0.5, 0.8438, 1.0, 0.8125, 1.0, 0.8125, 0.5, 0.8125, 0.5, 0.8125, 1.0, 0.7812, 1.0, 0.7812, 0.5, 0.7812, 0.5, 0.7812, 1.0, 0.75, 1.0, 0.75, 0.5, 0.75, 0.5, 0.75, 1.0, 0.7188, 1.0, 0.7188, 0.5, 0.7188, 0.5, 0.7188, 1.0, 0.6875, 1.0, 0.6875, 0.5, 0.6875, 0.5, 0.6875, 1.0, 0.6562, 1.0, 0.6562, 0.5, 0.6562, 0.5, 0.6562, 1.0, 0.625, 1.0, 0.625, 0.5, 0.625, 0.5, 0.625, 1.0, 0.5938, 1.0, 0.5938, 0.5, 0.5938, 0.5, 0.5938, 1.0, 0.5625, 1.0, 0.5625, 0.5, 0.5625, 0.5, 0.5625, 1.0, 0.5312, 1.0, 0.5312, 0.5, 0.5312, 0.5, 0.5312, 1.0, 0.5, 1.0, 0.5, 0.5, 0.5, 0.5, 0.5, 1.0, 0.4688, 1.0, 0.4688, 0.5, 0.4688, 0.5, 0.4688, 1.0, 0.4375, 1.0, 0.4375, 0.5, 0.4375, 0.5, 0.4375, 1.0, 0.4062, 1.0, 0.4062, 0.5, 0.4062, 0.5, 0.4062, 1.0, 0.375, 1.0, 0.375, 0.5, 0.375, 0.5, 0.375, 1.0, 0.3438, 1.0, 0.3438, 0.5, 0.3438, 0.5, 0.3438, 1.0, 0.3125, 1.0, 0.3125, 0.5, 0.3125, 0.5, 0.3125, 1.0, 0.2812, 1.0, 0.2812, 0.5, 0.2812, 0.5, 0.2812, 1.0, 0.25, 1.0, 0.25, 0.5, 0.25, 0.5, 0.25, 1.0, 0.2188, 1.0, 0.2188, 0.5, 0.2188, 0.5, 0.2188, 1.0, 0.1875, 1.0, 0.1875, 0.5, 0.1875, 0.5, 0.1875, 1.0, 0.1562, 1.0, 0.1562, 0.5, 0.1562, 0.5, 0.1562, 1.0, 0.125, 1.0, 0.125, 0.5, 0.125, 0.5, 0.125, 1.0, 0.09375, 1.0, 0.09375, 0.5, 0.09375, 0.5, 0.09375, 1.0, 0.0625, 1.0, 0.0625, 0.5, 0.2968, 0.4854, 0.25, 0.49, 0.2032, 0.4854, 0.1582, 0.4717, 0.1167, 0.4496, 0.08029, 0.4197, 0.05045, 0.3833, 0.02827, 0.3418, 0.01461, 0.2968, 0.01, 0.25, 0.01461, 0.2032, 0.02827, 0.1582, 0.05045, 0.1167, 0.08029, 0.08029, 0.1167, 0.05045, 0.1582, 0.02827, 0.2032, 0.01461, 0.25, 0.01, 0.2968, 0.01461, 0.3418, 0.02827, 0.3833, 0.05045, 0.4197, 0.08029, 0.4496, 0.1167, 0.4717, 0.1582, 0.4854, 0.2032, 0.49, 0.25, 0.4854, 0.2968, 0.4717, 0.3418, 0.4496, 0.3833, 0.4197, 0.4197, 0.3833, 0.4496, 0.3418, 0.4717, 0.0625, 0.5, 0.0625, 1.0, 0.03125, 1.0, 0.03125, 0.5, 0.03125, 0.5, 0.03125, 1.0, 0.0, 1.0, 0.0, 0.5, 0.75, 0.49, 0.7968, 0.4854, 0.8418, 0.4717, 0.8833, 0.4496, 0.9197, 0.4197, 0.9496, 0.3833, 0.9717, 0.3418, 0.9854, 0.2968, 0.99, 0.25, 0.9854, 0.2032, 0.9717, 0.1582, 0.9496, 0.1167, 0.9197, 0.08029, 0.8833, 0.05045, 0.8418, 0.02827, 0.7968, 0.01461, 0.75, 0.01, 0.7032, 0.01461, 0.6582, 0.02827, 0.6167, 0.05045, 0.5803, 0.08029, 0.5504, 0.1167, 0.5283, 0.1582, 0.5146, 0.2032, 0.51, 0.25, 0.5146, 0.2968, 0.5283, 0.3418, 0.5504, 0.3833, 0.5803, 0.4197, 0.6167, 0.4496, 0.6582, 0.4717, 0.7032, 0.4854])
me_cylinder_005.use_remesh_fix_poles = True
me_cylinder_005.use_remesh_preserve_attributes = False
me_cylinder_005.update()
me_cylinder_007 = bpy.data.meshes.new('Cylinder.007')
me_cylinder_007.from_pydata([(0.0, 1.0, -1.0), (0.0, 1.0, 1.0), (0.866, 0.5, -1.0), (0.866, 0.5, 1.0), (0.866, -0.5, -1.0), (0.866, -0.5, 1.0), (-8.742e-08, -1.0, -1.0), (-8.742e-08, -1.0, 1.0), (-0.866, -0.5, -1.0), (-0.866, -0.5, 1.0), (-0.866, 0.5, -1.0), (-0.866, 0.5, 1.0)], [], [(0, 1, 3, 2), (2, 3, 5, 4), (4, 5, 7, 6), (6, 7, 9, 8), (3, 1, 11, 9, 7, 5), (8, 9, 11, 10), (10, 11, 1, 0), (0, 2, 4, 6, 8, 10)])
_uv = me_cylinder_007.uv_layers.new(name='UVMap')
_uv.uv.foreach_set('vector', [1.0, 0.5, 1.0, 1.0, 0.8333, 1.0, 0.8333, 0.5, 0.8333, 0.5, 0.8333, 1.0, 0.6667, 1.0, 0.6667, 0.5, 0.6667, 0.5, 0.6667, 1.0, 0.5, 1.0, 0.5, 0.5, 0.5, 0.5, 0.5, 1.0, 0.3333, 1.0, 0.3333, 0.5, 0.4578, 0.37, 0.25, 0.49, 0.04215, 0.37, 0.04215, 0.13, 0.25, 0.01, 0.4578, 0.13, 0.3333, 0.5, 0.3333, 1.0, 0.1667, 1.0, 0.1667, 0.5, 0.1667, 0.5, 0.1667, 1.0, -8.941e-08, 1.0, -8.941e-08, 0.5, 0.75, 0.49, 0.9578, 0.37, 0.9578, 0.13, 0.75, 0.01, 0.5422, 0.13, 0.5422, 0.37])
me_cylinder_007.use_remesh_fix_poles = True
me_cylinder_007.use_remesh_preserve_attributes = False
me_cylinder_007.update()
me_cylinder_008 = bpy.data.meshes.new('Cylinder.008')
me_cylinder_008.from_pydata([(0.0, 1.0, -1.0), (0.0, 1.0, 1.0), (0.866, 0.5, -1.0), (0.866, 0.5, 1.0), (0.866, -0.5, -1.0), (0.866, -0.5, 1.0), (-8.742e-08, -1.0, -1.0), (-8.742e-08, -1.0, 1.0), (-0.866, -0.5, -1.0), (-0.866, -0.5, 1.0), (-0.866, 0.5, -1.0), (-0.866, 0.5, 1.0)], [], [(0, 1, 3, 2), (2, 3, 5, 4), (4, 5, 7, 6), (6, 7, 9, 8), (3, 1, 11, 9, 7, 5), (8, 9, 11, 10), (10, 11, 1, 0), (0, 2, 4, 6, 8, 10)])
_uv = me_cylinder_008.uv_layers.new(name='UVMap')
_uv.uv.foreach_set('vector', [1.0, 0.5, 1.0, 1.0, 0.8333, 1.0, 0.8333, 0.5, 0.8333, 0.5, 0.8333, 1.0, 0.6667, 1.0, 0.6667, 0.5, 0.6667, 0.5, 0.6667, 1.0, 0.5, 1.0, 0.5, 0.5, 0.5, 0.5, 0.5, 1.0, 0.3333, 1.0, 0.3333, 0.5, 0.4578, 0.37, 0.25, 0.49, 0.04215, 0.37, 0.04215, 0.13, 0.25, 0.01, 0.4578, 0.13, 0.3333, 0.5, 0.3333, 1.0, 0.1667, 1.0, 0.1667, 0.5, 0.1667, 0.5, 0.1667, 1.0, -8.941e-08, 1.0, -8.941e-08, 0.5, 0.75, 0.49, 0.9578, 0.37, 0.9578, 0.13, 0.75, 0.01, 0.5422, 0.13, 0.5422, 0.37])
me_cylinder_008.use_remesh_fix_poles = True
me_cylinder_008.use_remesh_preserve_attributes = False
me_cylinder_008.update()
me_cylinder_002 = bpy.data.meshes.new('Cylinder.002')
me_cylinder_002.from_pydata([(0.0, 1.0, -1.0), (0.0, 1.0, 1.0), (0.1951, 0.9808, -1.0), (0.1951, 0.9808, 1.0), (0.3827, 0.9239, -1.0), (0.3827, 0.9239, 1.0), (0.5556, 0.8315, -1.0), (0.5556, 0.8315, 1.0), (0.7071, 0.7071, -1.0), (0.7071, 0.7071, 1.0), (0.8315, 0.5556, -1.0), (0.8315, 0.5556, 1.0), (0.9239, 0.3827, -1.0), (0.9239, 0.3827, 1.0), (0.9808, 0.1951, -1.0), (0.9808, 0.1951, 1.0), (1.0, -4.371e-08, -1.0), (1.0, -4.371e-08, 1.0), (0.9808, -0.1951, -1.0), (0.9808, -0.1951, 1.0), (0.9239, -0.3827, -1.0), (0.9239, -0.3827, 1.0), (0.8315, -0.5556, -1.0), (0.8315, -0.5556, 1.0), (0.7071, -0.7071, -1.0), (0.7071, -0.7071, 1.0), (0.5556, -0.8315, -1.0), (0.5556, -0.8315, 1.0), (0.3827, -0.9239, -1.0), (0.3827, -0.9239, 1.0), (0.1951, -0.9808, -1.0), (0.1951, -0.9808, 1.0), (-8.742e-08, -1.0, -1.0), (-8.742e-08, -1.0, 1.0), (-0.1951, -0.9808, -1.0), (-0.1951, -0.9808, 1.0), (-0.3827, -0.9239, -1.0), (-0.3827, -0.9239, 1.0), (-0.5556, -0.8315, -1.0), (-0.5556, -0.8315, 1.0), (-0.7071, -0.7071, -1.0), (-0.7071, -0.7071, 1.0), (-0.8315, -0.5556, -1.0), (-0.8315, -0.5556, 1.0), (-0.9239, -0.3827, -1.0), (-0.9239, -0.3827, 1.0), (-0.9808, -0.1951, -1.0), (-0.9808, -0.1951, 1.0), (-1.0, 1.192e-08, -1.0), (-1.0, 1.192e-08, 1.0), (-0.9808, 0.1951, -1.0), (-0.9808, 0.1951, 1.0), (-0.9239, 0.3827, -1.0), (-0.9239, 0.3827, 1.0), (-0.8315, 0.5556, -1.0), (-0.8315, 0.5556, 1.0), (-0.7071, 0.7071, -1.0), (-0.7071, 0.7071, 1.0), (-0.5556, 0.8315, -1.0), (-0.5556, 0.8315, 1.0), (-0.3827, 0.9239, -1.0), (-0.3827, 0.9239, 1.0), (-0.1951, 0.9808, -1.0), (-0.1951, 0.9808, 1.0)], [], [(0, 1, 3, 2), (2, 3, 5, 4), (4, 5, 7, 6), (6, 7, 9, 8), (8, 9, 11, 10), (10, 11, 13, 12), (12, 13, 15, 14), (14, 15, 17, 16), (16, 17, 19, 18), (18, 19, 21, 20), (20, 21, 23, 22), (22, 23, 25, 24), (24, 25, 27, 26), (26, 27, 29, 28), (28, 29, 31, 30), (30, 31, 33, 32), (32, 33, 35, 34), (34, 35, 37, 36), (36, 37, 39, 38), (38, 39, 41, 40), (40, 41, 43, 42), (42, 43, 45, 44), (44, 45, 47, 46), (46, 47, 49, 48), (48, 49, 51, 50), (50, 51, 53, 52), (52, 53, 55, 54), (54, 55, 57, 56), (56, 57, 59, 58), (58, 59, 61, 60), (3, 1, 63, 61, 59, 57, 55, 53, 51, 49, 47, 45, 43, 41, 39, 37, 35, 33, 31, 29, 27, 25, 23, 21, 19, 17, 15, 13, 11, 9, 7, 5), (60, 61, 63, 62), (62, 63, 1, 0), (0, 2, 4, 6, 8, 10, 12, 14, 16, 18, 20, 22, 24, 26, 28, 30, 32, 34, 36, 38, 40, 42, 44, 46, 48, 50, 52, 54, 56, 58, 60, 62)])
_uv = me_cylinder_002.uv_layers.new(name='UVMap')
_uv.uv.foreach_set('vector', [1.0, 0.5, 1.0, 1.0, 0.9688, 1.0, 0.9688, 0.5, 0.9688, 0.5, 0.9688, 1.0, 0.9375, 1.0, 0.9375, 0.5, 0.9375, 0.5, 0.9375, 1.0, 0.9062, 1.0, 0.9062, 0.5, 0.9062, 0.5, 0.9062, 1.0, 0.875, 1.0, 0.875, 0.5, 0.875, 0.5, 0.875, 1.0, 0.8438, 1.0, 0.8438, 0.5, 0.8438, 0.5, 0.8438, 1.0, 0.8125, 1.0, 0.8125, 0.5, 0.8125, 0.5, 0.8125, 1.0, 0.7812, 1.0, 0.7812, 0.5, 0.7812, 0.5, 0.7812, 1.0, 0.75, 1.0, 0.75, 0.5, 0.75, 0.5, 0.75, 1.0, 0.7188, 1.0, 0.7188, 0.5, 0.7188, 0.5, 0.7188, 1.0, 0.6875, 1.0, 0.6875, 0.5, 0.6875, 0.5, 0.6875, 1.0, 0.6562, 1.0, 0.6562, 0.5, 0.6562, 0.5, 0.6562, 1.0, 0.625, 1.0, 0.625, 0.5, 0.625, 0.5, 0.625, 1.0, 0.5938, 1.0, 0.5938, 0.5, 0.5938, 0.5, 0.5938, 1.0, 0.5625, 1.0, 0.5625, 0.5, 0.5625, 0.5, 0.5625, 1.0, 0.5312, 1.0, 0.5312, 0.5, 0.5312, 0.5, 0.5312, 1.0, 0.5, 1.0, 0.5, 0.5, 0.5, 0.5, 0.5, 1.0, 0.4688, 1.0, 0.4688, 0.5, 0.4688, 0.5, 0.4688, 1.0, 0.4375, 1.0, 0.4375, 0.5, 0.4375, 0.5, 0.4375, 1.0, 0.4062, 1.0, 0.4062, 0.5, 0.4062, 0.5, 0.4062, 1.0, 0.375, 1.0, 0.375, 0.5, 0.375, 0.5, 0.375, 1.0, 0.3438, 1.0, 0.3438, 0.5, 0.3438, 0.5, 0.3438, 1.0, 0.3125, 1.0, 0.3125, 0.5, 0.3125, 0.5, 0.3125, 1.0, 0.2812, 1.0, 0.2812, 0.5, 0.2812, 0.5, 0.2812, 1.0, 0.25, 1.0, 0.25, 0.5, 0.25, 0.5, 0.25, 1.0, 0.2188, 1.0, 0.2188, 0.5, 0.2188, 0.5, 0.2188, 1.0, 0.1875, 1.0, 0.1875, 0.5, 0.1875, 0.5, 0.1875, 1.0, 0.1562, 1.0, 0.1562, 0.5, 0.1562, 0.5, 0.1562, 1.0, 0.125, 1.0, 0.125, 0.5, 0.125, 0.5, 0.125, 1.0, 0.09375, 1.0, 0.09375, 0.5, 0.09375, 0.5, 0.09375, 1.0, 0.0625, 1.0, 0.0625, 0.5, 0.2968, 0.4854, 0.25, 0.49, 0.2032, 0.4854, 0.1582, 0.4717, 0.1167, 0.4496, 0.08029, 0.4197, 0.05045, 0.3833, 0.02827, 0.3418, 0.01461, 0.2968, 0.01, 0.25, 0.01461, 0.2032, 0.02827, 0.1582, 0.05045, 0.1167, 0.08029, 0.08029, 0.1167, 0.05045, 0.1582, 0.02827, 0.2032, 0.01461, 0.25, 0.01, 0.2968, 0.01461, 0.3418, 0.02827, 0.3833, 0.05045, 0.4197, 0.08029, 0.4496, 0.1167, 0.4717, 0.1582, 0.4854, 0.2032, 0.49, 0.25, 0.4854, 0.2968, 0.4717, 0.3418, 0.4496, 0.3833, 0.4197, 0.4197, 0.3833, 0.4496, 0.3418, 0.4717, 0.0625, 0.5, 0.0625, 1.0, 0.03125, 1.0, 0.03125, 0.5, 0.03125, 0.5, 0.03125, 1.0, 0.0, 1.0, 0.0, 0.5, 0.75, 0.49, 0.7968, 0.4854, 0.8418, 0.4717, 0.8833, 0.4496, 0.9197, 0.4197, 0.9496, 0.3833, 0.9717, 0.3418, 0.9854, 0.2968, 0.99, 0.25, 0.9854, 0.2032, 0.9717, 0.1582, 0.9496, 0.1167, 0.9197, 0.08029, 0.8833, 0.05045, 0.8418, 0.02827, 0.7968, 0.01461, 0.75, 0.01, 0.7032, 0.01461, 0.6582, 0.02827, 0.6167, 0.05045, 0.5803, 0.08029, 0.5504, 0.1167, 0.5283, 0.1582, 0.5146, 0.2032, 0.51, 0.25, 0.5146, 0.2968, 0.5283, 0.3418, 0.5504, 0.3833, 0.5803, 0.4197, 0.6167, 0.4496, 0.6582, 0.4717, 0.7032, 0.4854])
me_cylinder_002.use_remesh_fix_poles = True
me_cylinder_002.use_remesh_preserve_attributes = False
me_cylinder_002.update()
me_cube_002 = bpy.data.meshes.new('Cube.002')
me_cube_002.from_pydata([(-1.0, -1.0, -1.0), (-1.0, -1.0, 1.0), (-1.0, 1.0, -1.0), (-1.0, 1.0, 1.0), (1.0, -1.0, -1.0), (1.0, -1.0, 1.0), (1.0, 1.0, -1.0), (1.0, 1.0, 1.0)], [], [(0, 1, 3, 2), (2, 3, 7, 6), (6, 7, 5, 4), (4, 5, 1, 0), (2, 6, 4, 0), (7, 3, 1, 5)])
_uv = me_cube_002.uv_layers.new(name='UVMap')
_uv.uv.foreach_set('vector', [0.375, 0.0, 0.625, 0.0, 0.625, 0.25, 0.375, 0.25, 0.375, 0.25, 0.625, 0.25, 0.625, 0.5, 0.375, 0.5, 0.375, 0.5, 0.625, 0.5, 0.625, 0.75, 0.375, 0.75, 0.375, 0.75, 0.625, 0.75, 0.625, 1.0, 0.375, 1.0, 0.125, 0.5, 0.375, 0.5, 0.375, 0.75, 0.125, 0.75, 0.625, 0.5, 0.875, 0.5, 0.875, 0.75, 0.625, 0.75])
me_cube_002.use_remesh_fix_poles = True
me_cube_002.use_remesh_preserve_attributes = False
me_cube_002.update()
me_cube_001 = bpy.data.meshes.new('Cube.001')
me_cube_001.from_pydata([(-1.0, -1.0, -1.0), (-1.0, -1.0, 1.0), (-1.0, 1.0, -1.0), (-1.0, 1.0, 1.0), (1.0, -1.0, -1.0), (1.0, -1.0, 1.0), (1.0, 1.0, -1.0), (1.0, 1.0, 1.0)], [], [(0, 1, 3, 2), (2, 3, 7, 6), (6, 7, 5, 4), (4, 5, 1, 0), (2, 6, 4, 0), (7, 3, 1, 5)])
_uv = me_cube_001.uv_layers.new(name='UVMap')
_uv.uv.foreach_set('vector', [0.375, 0.0, 0.625, 0.0, 0.625, 0.25, 0.375, 0.25, 0.375, 0.25, 0.625, 0.25, 0.625, 0.5, 0.375, 0.5, 0.375, 0.5, 0.625, 0.5, 0.625, 0.75, 0.375, 0.75, 0.375, 0.75, 0.625, 0.75, 0.625, 1.0, 0.375, 1.0, 0.125, 0.5, 0.375, 0.5, 0.375, 0.75, 0.125, 0.75, 0.625, 0.5, 0.875, 0.5, 0.875, 0.75, 0.625, 0.75])
me_cube_001.use_remesh_fix_poles = True
me_cube_001.use_remesh_preserve_attributes = False
me_cube_001.update()

# ---- objects
ob_cube = bpy.data.objects.new('Cube', me_cube)
ob_cylinder = bpy.data.objects.new('Cylinder', me_cylinder)
ob_cylinder_001 = bpy.data.objects.new('Cylinder.001', me_cylinder_001)
ob_cylinder_002 = bpy.data.objects.new('Cylinder.002', me_cylinder_003)
ob_cylinder_003 = bpy.data.objects.new('Cylinder.003', me_cylinder_004)
ob_cylinder_004 = bpy.data.objects.new('Cylinder.004', me_cylinder_005)
ob_cylinder_006 = bpy.data.objects.new('Cylinder.006', me_cylinder_007)
ob_cylinder_005 = bpy.data.objects.new('Cylinder.005', me_cylinder_008)
ob_cylinder_007 = bpy.data.objects.new('Cylinder.007', me_cylinder_002)
ob_cube_002 = bpy.data.objects.new('Cube.002', me_cube_002)
ob_cube_001 = bpy.data.objects.new('Cube.001', me_cube_001)

# ---- transforms, parenting, visibility, modifiers, constraints
ob_cube.location = (0.0, 0.0, 0.0)
ob_cube.scale = (30.0, 2.5, 30.0)
ob_cube.lock_rotations_4d = False
ob_cube.empty_display_type = 'ARROWS'
ob_cube.lineart.crease_threshold = 0.0
ob_cylinder.location = (0.0, -5.0, 0.0)
ob_cylinder.rotation_euler = (1.571, -0.0, 0.0)
ob_cylinder.scale = (15.0, 15.0, -2.5)
ob_cylinder_001.location = (0.0, 0.0, 8.0)
ob_cylinder_001.rotation_euler = (1.571, 0.0, 0.0)
ob_cylinder_001.scale = (2.0, 2.0, 7.5)
ob_cylinder_002.location = (0.0, 0.0, -8.0)
ob_cylinder_002.rotation_euler = (1.571, 0.0, 0.0)
ob_cylinder_002.scale = (2.0, 2.0, 7.5)
ob_cylinder_003.location = (0.0, 5.0, -8.0)
ob_cylinder_003.rotation_euler = (1.571, 0.0, 0.0)
ob_cylinder_003.scale = (4.0, 4.0, 2.0)
ob_cylinder_004.location = (0.0, 5.0, 8.0)
ob_cylinder_004.rotation_euler = (1.571, 0.0, 0.0)
ob_cylinder_004.scale = (4.0, 4.0, 2.0)
ob_cylinder_006.location = (0.0, -5.0, -8.0)
ob_cylinder_006.rotation_euler = (1.571, 0.0, 0.0)
ob_cylinder_006.scale = (4.0, 4.0, 2.5)
ob_cylinder_005.location = (0.0, -5.0, 8.0)
ob_cylinder_005.rotation_euler = (1.571, 0.0, 0.0)
ob_cylinder_005.scale = (4.0, 4.0, 2.5)
ob_cylinder_007.location = (0.0, -2.5, 0.0)
ob_cylinder_007.rotation_euler = (0.0, 1.571, 0.0)
ob_cylinder_007.scale = (3.0, 3.0, 40.0)
ob_cube_002.location = (0.0, 0.0, 25.0)
ob_cube_002.scale = (30.0, 2.5, 5.0)
ob_cube_001.location = (0.0, -2.5, -5.0)
ob_cube_001.scale = (30.0, 0.5, 25.0)

# ---- collection membership
col_collection.objects.link(ob_cube)
col_collection.objects.link(ob_cylinder)
col_collection.objects.link(ob_cylinder_001)
col_collection.objects.link(ob_cylinder_002)
col_collection.objects.link(ob_cylinder_003)
col_collection.objects.link(ob_cylinder_004)
col_collection.objects.link(ob_cylinder_006)
col_collection.objects.link(ob_cylinder_005)
col_collection.objects.link(ob_cylinder_007)
col_collection.objects.link(ob_cube_002)
col_collection.objects.link(ob_cube_001)

# ---- scene / render settings (as saved in the file)
scene.frame_start = 1; scene.frame_end = 250; scene.frame_set(2)
scene.render.engine = 'BLENDER_EEVEE_NEXT'
scene.cycles.sampling_pattern = 'TABULATED_SOBOL'
scene.cycles.use_light_tree = False
scene.view_settings.view_transform = 'Filmic'
bpy.context.view_layer.update()

# ---- added for rendering (the .blend has no active camera and no usable light): camera, sun
cam_auto = bpy.data.cameras.new('AutoCamera')
cam_auto.lens = 50.0
cam_auto.sensor_width = 36.0
cam_auto.clip_end = 1641.93
ob_auto_camera = bpy.data.objects.new('AutoCamera', cam_auto)
scene.collection.objects.link(ob_auto_camera)
ob_auto_camera.location = (93.5575, -112.269, 74.846)
ob_auto_camera.rotation_euler = (1.09748, -7.21219e-08, 0.694738)
scene.camera = ob_auto_camera
light_auto_sun = bpy.data.lights.new('AutoSun', 'SUN')
light_auto_sun.energy = 3.0
light_auto_sun.angle = 0.0523599
ob_auto_sun = bpy.data.objects.new('AutoSun', light_auto_sun)
scene.collection.objects.link(ob_auto_sun)
ob_auto_sun.rotation_euler = (0.872665, 0.174533, 0.523599)
bpy.context.view_layer.update()
